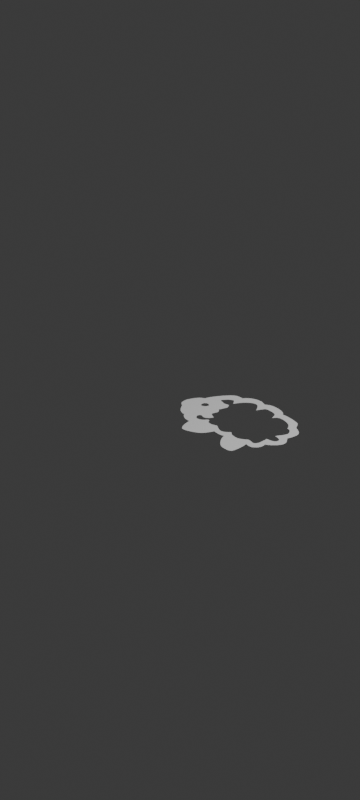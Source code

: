 # Source: blend.blend  (saved by Blender 4.5.87; exported with 4.5.12 LTS)
import bpy
from mathutils import Matrix  # noqa: F401  (used for matrix-valued properties, if any)

bpy.ops.wm.read_factory_settings(use_empty=True)
scene = bpy.context.scene
scene.name = 'Scene'

# ---- collections
col_x = bpy.data.collections.new('渲染'); scene.collection.children.link(col_x)
col_x_1 = bpy.data.collections.new('环境'); scene.collection.children.link(col_x_1)
col_x_2 = bpy.data.collections.new('创建_带修改器'); scene.collection.children.link(col_x_2)
col_x_3 = bpy.data.collections.new('创建_应用修改器'); scene.collection.children.link(col_x_3)
col_x_3.hide_render = True
col_x_4 = bpy.data.collections.new('在渲染中隐藏'); scene.collection.children.link(col_x_4)
col_x_4.hide_render = True
col_x_5 = bpy.data.collections.new('临时'); col_x_4.children.link(col_x_5)
col_x_5.hide_render = True
col_x_6 = bpy.data.collections.new('隐藏'); col_x_4.children.link(col_x_6)
col_x_6.hide_render = True
col_x_7 = bpy.data.collections.new('删除'); col_x_4.children.link(col_x_7)
col_x_7.hide_render = True
col_x_8 = bpy.data.collections.new('过期'); col_x_4.children.link(col_x_8)
col_x_8.hide_render = True

# ---- world
world_world = bpy.data.worlds.new('World'); scene.world = world_world
world_world.use_nodes = True; world_world.node_tree.nodes.clear()
_N = world_world.node_tree.nodes; _L = world_world.node_tree.links
n0 = _N.new('ShaderNodeOutputWorld'); n0.name = 'World Output'; n0.location = (300, 300)
n1 = _N.new('ShaderNodeBackground'); n1.name = 'Background'; n1.location = (10, 300)
n1.inputs[0].default_value = (0.05088, 0.05088, 0.05088, 1.0)
_L.new(n1.outputs[0], n0.inputs[0])
n0.is_active_output = True
world_world.color = (0.05088, 0.05088, 0.05088)
world_world.use_sun_shadow = False
world_world.sun_shadow_jitter_overblur = 0.0

# ---- cameras
cam_camera = bpy.data.cameras.new('Camera')
cam_camera.clip_end = 100.0
cam_camera.ortho_scale = 7.314

# ---- lights
light_light = bpy.data.lights.new('Light', 'POINT')
light_light.transmission_factor = 0.0
light_light.use_soft_falloff = False
light_light.energy = 1000.0
light_light.shadow_soft_size = 0.1
light_light.shadow_maximum_resolution = 0.006
light_light.use_absolute_resolution = True

# ---- meshes
me_plane = bpy.data.meshes.new('Plane')
me_plane.from_pydata([(-0.6353, 0.01452, 0.0), (-0.6241, 0.04845, 0.0), (-0.6145, 0.07073, 0.0), (-0.6013, 0.09655, 0.0), (-0.5907, 0.1148, 0.0), (-0.579, 0.131, 0.0), (-0.5613, 0.1452, 0.0), (-0.5423, 0.1549, 0.0), (-0.5315, 0.1612, 0.0), (-0.5281, 0.1681, 0.0), (-0.528, 0.1738, 0.0), (-0.5277, 0.1771, 0.0), (-0.5273, 0.1818, 0.0), (-0.5257, 0.1878, 0.0), (-0.5133, 0.2188, 0.0), (-0.4948, 0.2565, 0.0), (-0.4712, 0.2978, 0.0), (-0.3892, 0.4077, 0.0), (-0.3683, 0.4231, 0.0), (-0.3447, 0.4353, 0.0), (-0.3123, 0.4371, 0.0), (-0.27, 0.4343, 0.0), (-0.2567, 0.4588, 0.0), (-0.2385, 0.4748, 0.0), (-0.2115, 0.496, 0.0), (-0.1809, 0.5098, 0.0), (-0.1525, 0.5179, 0.0), (-0.1233, 0.5208, 0.0), (-0.09048, 0.5215, 0.0), (-0.06496, 0.5135, 0.0), (-0.04163, 0.5025, 0.0), (-0.02267, 0.4945, 0.0), (-0.0008917, 0.5102, 0.0), (0.02443, 0.5224, 0.0), (0.04722, 0.5284, 0.0), (0.08925, 0.5295, 0.0), (0.1237, 0.5264, 0.0), (0.1525, 0.5214, 0.0), (0.1834, 0.5112, 0.0), (0.2098, 0.5001, 0.0), (0.2285, 0.4859, 0.0), (0.2467, 0.4631, 0.0), (0.271, 0.4641, 0.0), (0.3014, 0.4646, 0.0), (0.3364, 0.4606, 0.0), (0.3799, 0.4545, 0.0), (0.422, 0.4439, 0.0), (0.4503, 0.4358, 0.0), (0.4665, 0.4282, 0.0), (0.4792, 0.4145, 0.0), (0.4918, 0.3988, 0.0), (0.5064, 0.3718, 0.0), (0.5203, 0.3478, 0.0), (0.5451, 0.3361, 0.0), (0.5677, 0.3222, 0.0), (0.5954, 0.3011, 0.0), (0.611, 0.2806, 0.0), (0.6191, 0.2631, 0.0), (0.6228, 0.2467, 0.0), (0.6224, 0.2245, 0.0), (0.6195, 0.1997, 0.0), (0.6136, 0.1662, 0.0), (0.6056, 0.1392, 0.0), (0.6021, 0.1308, 0.0), (0.619, 0.1086, 0.0), (0.632, 0.08962, 0.0), (0.6457, 0.06852, 0.0), (0.651, 0.05129, 0.0), (0.6531, 0.03441, 0.0), (0.6524, 0.02034, 0.0), (0.6482, 0.004515, 0.0), (0.6397, -0.01307, 0.0), (0.6214, -0.04191, 0.0), (0.5887, -0.07672, 0.0), (0.5606, -0.09852, 0.0), (0.537, -0.1112, 0.0), (0.5433, -0.123, 0.0), (0.5458, -0.138, 0.0), (0.5456, -0.1484, 0.0), (0.5433, -0.1649, 0.0), (0.5387, -0.1832, 0.0), (0.5313, -0.1985, 0.0), (0.5193, -0.2119, 0.0), (0.5039, -0.2262, 0.0), (0.4908, -0.2355, 0.0), (0.4729, -0.2386, 0.0), (0.4532, -0.2392, 0.0), (0.4334, -0.2363, 0.0), (0.4125, -0.2292, 0.0), (0.4172, -0.2473, 0.0), (0.4212, -0.2705, 0.0), (0.4231, -0.2937, 0.0), (0.4237, -0.3239, 0.0), (0.4233, -0.3548, 0.0), (0.4212, -0.3782, 0.0), (0.4167, -0.403, 0.0), (0.4123, -0.4191, 0.0), (0.398, -0.4295, 0.0), (0.3785, -0.4368, 0.0), (0.3532, -0.438, 0.0), (0.3367, -0.4376, 0.0), (0.3194, -0.4368, 0.0), (0.2981, -0.433, 0.0), (0.2819, -0.4271, 0.0), (0.2671, -0.4183, 0.0), (0.2526, -0.4072, 0.0), (0.2413, -0.3972, 0.0), (0.2295, -0.3845, 0.0), (0.1828, -0.323, 0.0), (0.2186, -0.3724, 0.0), (0.1614, -0.2726, 0.0), (0.2059, -0.3578, 0.0), (0.194, -0.3411, 0.0), (0.1735, -0.3025, 0.0), (0.1673, -0.2884, 0.0), (0.1591, -0.2658, 0.0), (0.1446, -0.2704, 0.0), (0.1266, -0.2756, 0.0), (0.105, -0.2765, 0.0), (0.08015, -0.2754, 0.0), (0.06225, -0.2739, 0.0), (0.04564, -0.2711, 0.0), (0.03057, -0.2676, 0.0), (0.02585, -0.2839, 0.0), (0.01973, -0.2988, 0.0), (0.01149, -0.3161, 0.0), (0.001962, -0.3337, 0.0), (-0.009272, -0.3537, 0.0), (-0.0227, -0.3718, 0.0), (-0.03687, -0.3869, 0.0), (-0.05494, -0.4006, 0.0), (-0.07683, -0.4134, 0.0), (-0.09927, -0.4242, 0.0), (-0.122, -0.4335, 0.0), (-0.1481, -0.4433, 0.0), (-0.1798, -0.4526, 0.0), (-0.1951, -0.453, 0.0), (-0.2103, -0.452, 0.0), (-0.2183, -0.4508, 0.0), (-0.2268, -0.4433, 0.0), (-0.2341, -0.4348, 0.0), (-0.2427, -0.4243, 0.0), (-0.2506, -0.4136, 0.0), (-0.2589, -0.3958, 0.0), (-0.2646, -0.3807, 0.0), (-0.2694, -0.3636, 0.0), (-0.2731, -0.3476, 0.0), (-0.2773, -0.328, 0.0), (-0.2809, -0.3111, 0.0), (-0.2838, -0.2937, 0.0), (-0.3057, -0.294, 0.0), (-0.3257, -0.2925, 0.0), (-0.3478, -0.2883, 0.0), (-0.3653, -0.2803, 0.0), (-0.381, -0.2709, 0.0), (-0.3925, -0.2627, 0.0), (-0.4021, -0.2542, 0.0), (-0.4115, -0.2455, 0.0), (-0.4191, -0.2343, 0.0), (-0.4223, -0.2261, 0.0), (-0.4323, -0.2279, 0.0), (-0.4472, -0.2279, 0.0), (-0.4645, -0.2227, 0.0), (-0.4762, -0.2171, 0.0), (-0.4901, -0.2097, 0.0), (-0.5023, -0.2024, 0.0), (-0.515, -0.191, 0.0), (-0.5243, -0.1822, 0.0), (-0.5346, -0.1702, 0.0), (-0.5467, -0.1548, 0.0), (-0.5523, -0.1481, 0.0), (-0.5584, -0.1395, 0.0), (-0.5639, -0.131, 0.0), (-0.5684, -0.1229, 0.0), (-0.571, -0.1191, 0.0), (-0.5749, -0.1129, 0.0), (-0.581, -0.1095, 0.0), (-0.5893, -0.1047, 0.0), (-0.6034, -0.09564, 0.0), (-0.6207, -0.07835, 0.0), (-0.63, -0.06018, 0.0), (-0.6354, -0.04078, 0.0), (-0.637, -0.01578, 0.0), (-0.6365, 0.0006494, 0.0), (-0.4571, 0.3205, 0.0), (-0.4444, 0.3408, 0.0), (-0.43, 0.3604, 0.0), (-0.4103, 0.3853, 0.0), (-0.2374, 0.1911, 0.0), (-0.2414, 0.1998, 0.0), (-0.2451, 0.2061, 0.0), (-0.2493, 0.2147, 0.0), (-0.2546, 0.2223, 0.0), (-0.2625, 0.2258, 0.0), (-0.2729, 0.2283, 0.0), (-0.3055, 0.2212, 0.0), (-0.3243, 0.2197, 0.0), (-0.3455, 0.231, 0.0), (-0.368, 0.2341, 0.0), (-0.3899, 0.246, 0.0), (-0.3895, 0.2543, 0.0), (-0.3819, 0.2666, 0.0), (-0.3729, 0.2789, 0.0), (-0.3628, 0.2932, 0.0), (-0.352, 0.3068, 0.0), (-0.3051, 0.3351, 0.0), (-0.2965, 0.3349, 0.0), (-0.2845, 0.3251, 0.0), (-0.2623, 0.2955, 0.0), (-0.2524, 0.282, 0.0), (-0.2456, 0.2835, 0.0), (-0.2264, 0.3281, 0.0), (-0.2032, 0.3642, 0.0), (-0.1774, 0.3941, 0.0), (-0.1538, 0.4136, 0.0), (-0.1301, 0.4279, 0.0), (-0.1031, 0.4378, 0.0), (-0.07989, 0.4376, 0.0), (-0.05723, 0.4269, 0.0), (-0.02889, 0.3934, 0.0), (0.006686, 0.3385, 0.0), (0.02459, 0.3865, 0.0), (0.04868, 0.4251, 0.0), (0.0718, 0.4329, 0.0), (0.08918, 0.4325, 0.0), (0.1144, 0.4305, 0.0), (0.1411, 0.4281, 0.0), (0.1668, 0.4203, 0.0), (0.185, 0.4111, 0.0), (0.1995, 0.3948, 0.0), (0.2222, 0.3322, 0.0), (0.2482, 0.3704, 0.0), (0.2785, 0.3847, 0.0), (0.3153, 0.3848, 0.0), (0.3518, 0.3761, 0.0), (0.388, 0.3645, 0.0), (0.4108, 0.3532, 0.0), (0.4259, 0.343, 0.0), (0.4374, 0.3307, 0.0), (0.4486, 0.3181, 0.0), (0.4601, 0.2994, 0.0), (0.4704, 0.2771, 0.0), (0.4918, 0.2754, 0.0), (0.5086, 0.2666, 0.0), (0.5212, 0.2521, 0.0), (0.5349, 0.2332, 0.0), (0.543, 0.217, 0.0), (0.5453, 0.2018, 0.0), (0.5429, 0.1854, 0.0), (0.5344, 0.1606, 0.0), (0.5251, 0.1401, 0.0), (0.5043, 0.1075, 0.0), (0.4936, 0.07936, 0.0), (0.5283, 0.07434, 0.0), (0.5567, 0.06489, 0.0), (0.5707, 0.04909, 0.0), (0.574, 0.03322, 0.0), (0.5727, 0.02432, 0.0), (0.5705, 0.01485, 0.0), (0.5662, 0.008895, 0.0), (0.5568, -5.363e-05, 0.0), (0.5306, -0.01228, 0.0), (0.4765, -0.0177, 0.0), (0.4776, -0.04257, 0.0), (0.478, -0.09154, 0.0), (0.4781, -0.1136, 0.0), (0.4768, -0.1219, 0.0), (0.4746, -0.1304, 0.0), (0.4707, -0.1406, 0.0), (0.466, -0.1502, 0.0), (0.4606, -0.1567, 0.0), (0.4532, -0.1627, 0.0), (0.4427, -0.1678, 0.0), (0.4323, -0.1661, 0.0), (0.4194, -0.1628, 0.0), (0.4071, -0.1592, 0.0), (0.3951, -0.1552, 0.0), (0.3651, -0.153, 0.0), (0.3565, -0.1627, 0.0), (0.348, -0.1695, 0.0), (0.3377, -0.1767, 0.0), (0.3288, -0.1828, 0.0), (0.3196, -0.1878, 0.0), (0.3125, -0.1913, 0.0), (0.3033, -0.1967, 0.0), (0.2955, -0.2, 0.0), (0.288, -0.2034, 0.0), (0.2807, -0.2056, 0.0), (0.2736, -0.2061, 0.0), (0.2662, -0.206, 0.0), (0.2605, -0.2057, 0.0), (0.2534, -0.2056, 0.0), (0.2448, -0.205, 0.0), (0.2342, -0.2038, 0.0), (0.223, -0.2019, 0.0), (0.2138, -0.2001, 0.0), (0.2083, -0.1988, 0.0), (0.1864, -0.1885, 0.0), (0.1804, -0.184, 0.0), (0.2006, -0.1962, 0.0), (0.17, -0.1752, 0.0), (0.1653, -0.169, 0.0), (0.1933, -0.1926, 0.0), (0.1743, -0.1798, 0.0), (0.1618, -0.1666, 0.0), (0.1547, -0.168, 0.0), (0.1481, -0.1696, 0.0), (0.1326, -0.1853, 0.0), (0.1155, -0.199, 0.0), (0.09141, -0.2121, 0.0), (0.06993, -0.2165, 0.0), (0.04291, -0.2094, 0.0), (0.01673, -0.1975, 0.0), (0.001896, -0.1883, 0.0), (-0.007872, -0.18, 0.0), (-0.0159, -0.1767, 0.0), (-0.02905, -0.1686, 0.0), (-0.04009, -0.1707, 0.0), (-0.04886, -0.1744, 0.0), (-0.06506, -0.1776, 0.0), (-0.08302, -0.1856, 0.0), (-0.104, -0.1861, 0.0), (-0.1311, -0.1811, 0.0), (-0.1457, -0.169, 0.0), (-0.1539, -0.156, 0.0), (-0.1597, -0.1442, 0.0), (-0.1658, -0.1398, 0.0), (-0.176, -0.141, 0.0), (-0.1886, -0.1515, 0.0), (-0.1985, -0.1649, 0.0), (-0.2062, -0.1743, 0.0), (-0.2168, -0.1835, 0.0), (-0.2253, -0.1899, 0.0), (-0.2333, -0.1939, 0.0), (-0.2417, -0.1965, 0.0), (-0.2533, -0.1987, 0.0), (-0.2631, -0.2004, 0.0), (-0.2718, -0.2008, 0.0), (-0.2786, -0.1978, 0.0), (-0.2859, -0.1945, 0.0), (-0.2936, -0.1889, 0.0), (-0.2988, -0.1821, 0.0), (-0.304, -0.1755, 0.0), (-0.3089, -0.1683, 0.0), (-0.3105, -0.1642, 0.0), (-0.3117, -0.1552, 0.0), (-0.3097, -0.146, 0.0), (-0.305, -0.1333, 0.0), (-0.2975, -0.1094, 0.0), (-0.2878, -0.08778, 0.0), (-0.2761, -0.06627, 0.0), (-0.2559, -0.04052, 0.0), (-0.2441, -0.02247, 0.0), (-0.2415, -0.01578, 0.0), (-0.2377, -0.0005015, 0.0), (-0.2357, 0.009333, 0.0), (-0.2321, 0.01972, 0.0), (-0.2292, 0.03217, 0.0), (-0.2299, 0.04357, 0.0), (-0.2307, 0.05281, 0.0), (-0.2349, 0.05956, 0.0), (-0.2398, 0.06814, 0.0), (-0.2454, 0.07578, 0.0), (-0.2549, 0.08227, 0.0), (-0.2616, 0.08785, 0.0), (-0.2589, 0.0957, 0.0), (-0.2514, 0.1077, 0.0), (-0.2469, 0.1195, 0.0), (-0.2464, 0.1321, 0.0), (-0.2404, 0.1477, 0.0), (-0.2363, 0.1603, 0.0), (-0.2339, 0.1748, 0.0), (-0.2337, 0.1832, 0.0), (-0.3447, 0.3125, 0.0), (-0.3297, 0.3245, 0.0), (-0.3172, 0.3318, 0.0), (-0.2825, -0.1244, 0.0), (-0.1948, -0.1098, 0.0), (-0.1821, -0.08899, 0.0), (-0.1892, -0.06143, 0.0), (-0.2188, -0.0476, 0.0), (-0.2366, -0.03539, 0.0), (-0.1726, -0.0687, 0.0), (-0.2322, -0.1367, 0.0), (-0.2203, -0.1316, 0.0), (-0.2082, -0.1224, 0.0), (-0.2565, -0.1358, 0.0), (-0.2958, -0.1264, 0.0), (-0.2709, -0.1296, 0.0), (-0.4409, 0.09497, 0.0), (-0.4265, 0.0997, 0.0), (-0.399, 0.04323, 0.0), (-0.4285, 0.02339, 0.0), (-0.3924, 0.05857, 0.0), (-0.4494, 0.02512, 0.0), (-0.3881, 0.07463, 0.0), (-0.4566, 0.03523, 0.0), (-0.395, 0.08381, 0.0), (-0.4626, 0.04631, 0.0), (-0.4031, 0.09085, 0.0), (-0.4625, 0.06555, 0.0), (-0.4122, 0.09587, 0.0), (-0.4576, 0.08119, 0.0)], [], [(188, 189, 1, 0, 389, 390), (189, 190, 2, 1), (190, 191, 3, 2), (191, 192, 4, 3), (192, 193, 5, 4), (193, 194, 6, 5), (194, 195, 7, 6), (195, 196, 8, 7), (196, 197, 9, 8), (197, 198, 10, 9), (198, 199, 11, 10), (199, 200, 12, 11), (200, 201, 13, 12), (201, 202, 14, 13), (202, 203, 15, 14), (203, 204, 16, 15), (205, 206, 17, 187), (206, 207, 18, 17), (207, 208, 19, 18), (208, 209, 20, 19), (209, 210, 21, 20), (210, 211, 22, 21), (211, 212, 23, 22), (212, 213, 24, 23), (213, 214, 25, 24), (214, 215, 26, 25), (215, 216, 27, 26), (216, 217, 28, 27), (217, 218, 29, 28), (218, 219, 30, 29), (219, 220, 31, 30), (220, 221, 32, 31), (221, 222, 33, 32), (222, 223, 34, 33), (223, 224, 35, 34), (224, 225, 36, 35), (225, 226, 37, 36), (226, 227, 38, 37), (227, 228, 39, 38), (228, 229, 40, 39), (229, 230, 41, 40), (230, 231, 42, 41), (231, 232, 43, 42), (232, 233, 44, 43), (233, 234, 45, 44), (234, 235, 46, 45), (235, 236, 47, 46), (236, 237, 48, 47), (237, 238, 49, 48), (238, 239, 50, 49), (239, 240, 51, 50), (240, 241, 52, 51), (241, 242, 53, 52), (242, 243, 54, 53), (243, 244, 55, 54), (244, 245, 56, 55), (245, 246, 57, 56), (246, 247, 58, 57), (247, 248, 59, 58), (248, 249, 60, 59), (249, 250, 61, 60), (250, 251, 62, 61), (251, 252, 63, 62), (252, 253, 64, 63), (253, 254, 65, 64), (254, 255, 66, 65), (255, 256, 67, 66), (256, 257, 68, 67), (257, 258, 69, 68), (258, 259, 70, 69), (259, 260, 71, 70), (260, 261, 72, 71), (261, 262, 73, 72), (262, 263, 74, 73), (263, 264, 75, 74), (264, 265, 76, 75), (265, 266, 77, 76), (266, 267, 78, 77), (267, 268, 79, 78), (268, 269, 80, 79), (269, 270, 81, 80), (270, 271, 82, 81), (271, 272, 83, 82), (272, 273, 84, 83), (273, 274, 85, 84), (274, 275, 86, 85), (275, 276, 87, 86), (276, 277, 88, 87), (277, 278, 89, 88), (278, 279, 90, 89), (279, 280, 91, 90), (280, 281, 92, 91), (281, 282, 93, 92), (282, 283, 94, 93), (283, 284, 95, 94), (284, 285, 96, 95), (285, 286, 97, 96), (286, 287, 98, 97), (287, 288, 99, 98), (288, 289, 100, 99), (289, 290, 101, 100), (290, 291, 102, 101), (291, 292, 103, 102), (292, 293, 104, 103), (293, 294, 105, 104), (294, 295, 106, 105), (295, 296, 107, 106), (297, 298, 108, 112), (296, 299, 109, 107), (300, 301, 110, 114), (299, 302, 111, 109), (302, 297, 112, 111), (298, 303, 113, 108), (303, 300, 114, 113), (301, 304, 115, 110), (304, 305, 116, 115), (305, 306, 117, 116), (306, 307, 118, 117), (307, 308, 119, 118), (308, 309, 120, 119), (309, 310, 121, 120), (310, 311, 122, 121), (311, 312, 123, 122), (312, 313, 124, 123), (313, 314, 125, 124), (314, 315, 126, 125), (315, 316, 127, 126), (316, 317, 128, 127), (317, 318, 129, 128), (318, 319, 130, 129), (319, 320, 131, 130), (320, 321, 132, 131), (321, 322, 133, 132), (322, 323, 134, 133), (323, 324, 135, 134), (324, 325, 136, 135), (325, 326, 137, 136), (326, 327, 138, 137), (327, 328, 139, 138), (328, 329, 140, 139), (329, 330, 141, 140), (330, 331, 142, 141), (331, 332, 143, 142), (332, 333, 144, 143), (333, 334, 145, 144), (334, 335, 146, 145), (335, 336, 147, 146), (336, 337, 148, 147), (337, 338, 149, 148), (338, 339, 150, 149), (339, 340, 151, 150), (340, 341, 152, 151), (341, 342, 153, 152), (342, 343, 154, 153), (343, 344, 155, 154), (344, 345, 156, 155), (345, 346, 157, 156), (346, 347, 158, 157), (347, 348, 159, 158), (348, 349, 160, 159), (349, 350, 161, 160), (350, 351, 162, 161), (351, 352, 163, 162), (352, 353, 164, 163), (353, 354, 165, 164), (354, 355, 166, 165), (355, 356, 167, 166), (356, 357, 168, 167), (357, 358, 169, 168), (358, 359, 170, 169), (359, 360, 171, 170), (360, 361, 172, 171), (361, 362, 173, 172), (362, 363, 174, 173), (363, 364, 175, 174), (364, 365, 176, 175), (365, 366, 177, 176), (366, 367, 391, 392, 178, 177), (392, 394, 179, 178), (394, 396, 180, 179), (396, 398, 181, 180), (398, 400, 182, 181), (400, 402, 183, 182), (402, 389, 0, 183), (204, 373, 184, 16), (373, 374, 185, 184), (374, 375, 186, 185), (375, 205, 187, 186), (351, 350, 379, 380), (349, 348, 377, 378), (352, 351, 380, 381), (350, 349, 378, 382, 379), (348, 347, 387, 376, 388, 386, 383, 384, 385, 377), (372, 188, 390, 401), (371, 372, 401, 399), (370, 371, 399, 397), (369, 370, 397, 395), (368, 369, 395, 393), (367, 368, 393, 391)])
_uv = me_plane.uv_layers.new(name='UVMap')
_uv.uv.foreach_set('vector', [0.0, 0.0, 0.0, 0.0, 0.0, 0.0, 0.0, 0.0, 0.0, 0.0, 0.0, 0.0, 0.0, 0.0, 0.0, 0.0, 0.0, 0.0, 0.0, 0.0, 0.0, 0.0, 0.0, 0.0, 0.0, 0.0, 0.0, 0.0, 0.0, 0.0, 0.0, 0.0, 0.0, 0.0, 0.0, 0.0, 0.0, 0.0, 0.0, 0.0, 0.0, 0.0, 0.0, 0.0, 0.0, 0.0, 0.0, 0.0, 0.0, 0.0, 0.0, 0.0, 0.0, 0.0, 0.0, 0.0, 0.0, 0.0, 0.0, 0.0, 0.0, 0.0, 0.0, 0.0, 0.0, 0.0, 0.0, 0.0, 0.0, 0.0, 0.0, 0.0, 0.0, 0.0, 0.0, 0.0, 0.0, 0.0, 0.0, 0.0, 0.0, 0.0, 0.0, 0.0, 0.0, 0.0, 0.0, 0.0, 0.0, 0.0, 0.0, 0.0, 0.0, 0.0, 0.0, 0.0, 0.0, 0.0, 0.0, 0.0, 0.0, 0.0, 0.0, 0.0, 0.0, 0.0, 0.0, 0.0, 0.0, 0.0, 0.0, 0.0, 0.0, 0.0, 0.0, 0.0, 0.0, 0.0, 0.0, 0.0, 0.0, 0.0, 0.0, 0.0, 0.0, 0.0, 0.0, 0.0, 0.0, 0.0, 0.0, 0.0, 0.0, 0.0, 0.0, 0.0, 0.0, 0.0, 0.0, 0.0, 0.0, 0.0, 0.0, 0.0, 0.0, 0.0, 0.0, 0.0, 0.0, 0.0, 0.0, 0.0, 0.0, 0.0, 0.0, 0.0, 0.0, 0.0, 0.0, 0.0, 0.0, 0.0, 0.0, 0.0, 0.0, 0.0, 0.0, 0.0, 0.0, 0.0, 0.0, 0.0, 0.0, 0.0, 0.0, 0.0, 0.0, 0.0, 0.0, 0.0, 0.0, 0.0, 0.0, 0.0, 0.0, 0.0, 0.0, 0.0, 0.0, 0.0, 0.0, 0.0, 0.0, 0.0, 0.0, 0.0, 0.0, 0.0, 0.0, 0.0, 0.0, 0.0, 0.0, 0.0, 0.0, 0.0, 0.0, 0.0, 0.0, 0.0, 0.0, 0.0, 0.0, 0.0, 0.0, 0.0, 0.0, 0.0, 0.0, 0.0, 0.0, 0.0, 0.0, 0.0, 0.0, 0.0, 0.0, 0.0, 0.0, 0.0, 0.0, 0.0, 0.0, 0.0, 0.0, 0.0, 0.0, 0.0, 0.0, 0.0, 0.0, 0.0, 0.0, 0.0, 0.0, 0.0, 0.0, 0.0, 0.0, 0.0, 0.0, 0.0, 0.0, 0.0, 0.0, 0.0, 0.0, 0.0, 0.0, 0.0, 0.0, 0.0, 0.0, 0.0, 0.0, 0.0, 0.0, 0.0, 0.0, 0.0, 0.0, 0.0, 0.0, 0.0, 0.0, 0.0, 0.0, 0.0, 0.0, 0.0, 0.0, 0.0, 0.0, 0.0, 0.0, 0.0, 0.0, 0.0, 0.0, 0.0, 0.0, 0.0, 0.0, 0.0, 0.0, 0.0, 0.0, 0.0, 0.0, 0.0, 0.0, 0.0, 0.0, 0.0, 0.0, 0.0, 0.0, 0.0, 0.0, 0.0, 0.0, 0.0, 0.0, 0.0, 0.0, 0.0, 0.0, 0.0, 0.0, 0.0, 0.0, 0.0, 0.0, 0.0, 0.0, 0.0, 0.0, 0.0, 0.0, 0.0, 0.0, 0.0, 0.0, 0.0, 0.0, 0.0, 0.0, 0.0, 0.0, 0.0, 0.0, 0.0, 0.0, 0.0, 0.0, 0.0, 0.0, 0.0, 0.0, 0.0, 0.0, 0.0, 0.0, 0.0, 0.0, 0.0, 0.0, 0.0, 0.0, 0.0, 0.0, 0.0, 0.0, 0.0, 0.0, 0.0, 0.0, 0.0, 0.0, 0.0, 0.0, 0.0, 0.0, 0.0, 0.0, 0.0, 0.0, 0.0, 0.0, 0.0, 0.0, 0.0, 0.0, 0.0, 0.0, 0.0, 0.0, 0.0, 0.0, 0.0, 0.0, 0.0, 0.0, 0.0, 0.0, 0.0, 0.0, 0.0, 0.0, 0.0, 0.0, 0.0, 0.0, 0.0, 0.0, 0.0, 0.0, 0.0, 0.0, 0.0, 0.0, 0.0, 0.0, 0.0, 0.0, 0.0, 0.0, 0.0, 0.0, 0.0, 0.0, 0.0, 0.0, 0.0, 0.0, 0.0, 0.0, 0.0, 0.0, 0.0, 0.0, 0.0, 0.0, 0.0, 0.0, 0.0, 0.0, 0.0, 0.0, 0.0, 0.0, 0.0, 0.0, 0.0, 0.0, 0.0, 0.0, 0.0, 0.0, 0.0, 0.0, 0.0, 0.0, 0.0, 0.0, 0.0, 0.0, 0.0, 0.0, 0.0, 0.0, 0.0, 0.0, 0.0, 0.0, 0.0, 0.0, 0.0, 0.0, 0.0, 0.0, 0.0, 0.0, 0.0, 0.0, 0.0, 0.0, 0.0, 0.0, 0.0, 0.0, 0.0, 0.0, 0.0, 0.0, 0.0, 0.0, 0.0, 0.0, 0.0, 0.0, 0.0, 0.0, 0.0, 0.0, 0.0, 0.0, 0.0, 0.0, 0.0, 0.0, 0.0, 0.0, 0.0, 0.0, 0.0, 0.0, 0.0, 0.0, 0.0, 0.0, 0.0, 0.0, 0.0, 0.0, 0.0, 0.0, 0.0, 0.0, 0.0, 0.0, 0.0, 0.0, 0.0, 0.0, 0.0, 0.0, 0.0, 0.0, 0.0, 0.0, 0.0, 0.0, 0.0, 0.0, 0.0, 0.0, 0.0, 0.0, 0.0, 0.0, 0.0, 0.0, 0.0, 0.0, 0.0, 0.0, 0.0, 0.0, 0.0, 0.0, 0.0, 0.0, 0.0, 0.0, 0.0, 0.0, 0.0, 0.0, 0.0, 0.0, 0.0, 0.0, 0.0, 0.0, 0.0, 0.0, 0.0, 0.0, 0.0, 0.0, 0.0, 0.0, 0.0, 0.0, 0.0, 0.0, 0.0, 0.0, 0.0, 0.0, 0.0, 0.0, 0.0, 0.0, 0.0, 0.0, 0.0, 0.0, 0.0, 0.0, 0.0, 0.0, 0.0, 0.0, 0.0, 0.0, 0.0, 0.0, 0.0, 0.0, 0.0, 0.0, 0.0, 0.0, 0.0, 0.0, 0.0, 0.0, 0.0, 0.0, 0.0, 0.0, 0.0, 0.0, 0.0, 0.0, 0.0, 0.0, 0.0, 0.0, 0.0, 0.0, 0.0, 0.0, 0.0, 0.0, 0.0, 0.0, 0.0, 0.0, 0.0, 0.0, 0.0, 0.0, 0.0, 0.0, 0.0, 0.0, 0.0, 0.0, 0.0, 0.0, 0.0, 0.0, 0.0, 0.0, 0.0, 0.0, 0.0, 0.0, 0.0, 0.0, 0.0, 0.0, 0.0, 0.0, 0.0, 0.0, 0.0, 0.0, 0.0, 0.0, 0.0, 0.0, 0.0, 0.0, 0.0, 0.0, 0.0, 0.0, 0.0, 0.0, 0.0, 0.0, 0.0, 0.0, 0.0, 0.0, 0.0, 0.0, 0.0, 0.0, 0.0, 0.0, 0.0, 0.0, 0.0, 0.0, 0.0, 0.0, 0.0, 0.0, 0.0, 0.0, 0.0, 0.0, 0.0, 0.0, 0.0, 0.0, 0.0, 0.0, 0.0, 0.0, 0.0, 0.0, 0.0, 0.0, 0.0, 0.0, 0.0, 0.0, 0.0, 0.0, 0.0, 0.0, 0.0, 0.0, 0.0, 0.0, 0.0, 0.0, 0.0, 0.0, 0.0, 0.0, 0.0, 0.0, 0.0, 0.0, 0.0, 0.0, 0.0, 0.0, 0.0, 0.0, 0.0, 0.0, 0.0, 0.0, 0.0, 0.0, 0.0, 0.0, 0.0, 0.0, 0.0, 0.0, 0.0, 0.0, 0.0, 0.0, 0.0, 0.0, 0.0, 0.0, 0.0, 0.0, 0.0, 0.0, 0.0, 0.0, 0.0, 0.0, 0.0, 0.0, 0.0, 0.0, 0.0, 0.0, 0.0, 0.0, 0.0, 0.0, 0.0, 0.0, 0.0, 0.0, 0.0, 0.0, 0.0, 0.0, 0.0, 0.0, 0.0, 0.0, 0.0, 0.0, 0.0, 0.0, 0.0, 0.0, 0.0, 0.0, 0.0, 0.0, 0.0, 0.0, 0.0, 0.0, 0.0, 0.0, 0.0, 0.0, 0.0, 0.0, 0.0, 0.0, 0.0, 0.0, 0.0, 0.0, 0.0, 0.0, 0.0, 0.0, 0.0, 0.0, 0.0, 0.0, 0.0, 0.0, 0.0, 0.0, 0.0, 0.0, 0.0, 0.0, 0.0, 0.0, 0.0, 0.0, 0.0, 0.0, 0.0, 0.0, 0.0, 0.0, 0.0, 0.0, 0.0, 0.0, 0.0, 0.0, 0.0, 0.0, 0.0, 0.0, 0.0, 0.0, 0.0, 0.0, 0.0, 0.0, 0.0, 0.0, 0.0, 0.0, 0.0, 0.0, 0.0, 0.0, 0.0, 0.0, 0.0, 0.0, 0.0, 0.0, 0.0, 0.0, 0.0, 0.0, 0.0, 0.0, 0.0, 0.0, 0.0, 0.0, 0.0, 0.0, 0.0, 0.0, 0.0, 0.0, 0.0, 0.0, 0.0, 0.0, 0.0, 0.0, 0.0, 0.0, 0.0, 0.0, 0.0, 0.0, 0.0, 0.0, 0.0, 0.0, 0.0, 0.0, 0.0, 0.0, 0.0, 0.0, 0.0, 0.0, 0.0, 0.0, 0.0, 0.0, 0.0, 0.0, 0.0, 0.0, 0.0, 0.0, 0.0, 0.0, 0.0, 0.0, 0.0, 0.0, 0.0, 0.0, 0.0, 0.0, 0.0, 0.0, 0.0, 0.0, 0.0, 0.0, 0.0, 0.0, 0.0, 0.0, 0.0, 0.0, 0.0, 0.0, 0.0, 0.0, 0.0, 0.0, 0.0, 0.0, 0.0, 0.0, 0.0, 0.0, 0.0, 0.0, 0.0, 0.0, 0.0, 0.0, 0.0, 0.0, 0.0, 0.0, 0.0, 0.0, 0.0, 0.0, 0.0, 0.0, 0.0, 0.0, 0.0, 0.0, 0.0, 0.0, 0.0, 0.0, 0.0, 0.0, 0.0, 0.0, 0.0, 0.0, 0.0, 0.0, 0.0, 0.0, 0.0, 0.0, 0.0, 0.0, 0.0, 0.0, 0.0, 0.0, 0.0, 0.0, 0.0, 0.0, 0.0, 0.0, 0.0, 0.0, 0.0, 0.0, 0.0, 0.0, 0.0, 0.0, 0.0, 0.0, 0.0, 0.0, 0.0, 0.0, 0.0, 0.0, 0.0, 0.0, 0.0, 0.0, 0.0, 0.0, 0.0, 0.0, 0.0, 0.0, 0.0, 0.0, 0.0, 0.0, 0.0, 0.0, 0.0, 0.0, 0.0, 0.0, 0.0, 0.0, 0.0, 0.0, 0.0, 0.0, 0.0, 0.0, 0.0, 0.0, 0.0, 0.0, 0.0, 0.0, 0.0, 0.0, 0.0, 0.0, 0.0, 0.0, 0.0, 0.0, 0.0, 0.0, 0.0, 0.0, 0.0, 0.0, 0.0, 0.0, 0.0, 0.0, 0.0, 0.0, 0.0, 0.0, 0.0, 0.0, 0.0, 0.0, 0.0, 0.0, 0.0, 0.0, 0.0, 0.0, 0.0, 0.0, 0.0, 0.0, 0.0, 0.0, 0.0, 0.0, 0.0, 0.0, 0.0, 0.0, 0.0, 0.0, 0.0, 0.0, 0.0, 0.0, 0.0, 0.0, 0.0, 0.0, 0.0, 0.0, 0.0, 0.0, 0.0, 0.0, 0.0, 0.0, 0.0, 0.0, 0.0, 0.0, 0.0, 0.0, 0.0, 0.0, 0.0, 0.0, 0.0, 0.0, 0.0, 0.0, 0.0, 0.0, 0.0, 0.0, 0.0, 0.0, 0.0, 0.0, 0.0, 0.0, 0.0, 0.0, 0.0, 0.0, 0.0, 0.0, 0.0, 0.0, 0.0, 0.0, 0.0, 0.0, 0.0, 0.0, 0.0, 0.0, 0.0, 0.0, 0.0, 0.0, 0.0, 0.0, 0.0, 0.0, 0.0, 0.0, 0.0, 0.0, 0.0, 0.0, 0.0, 0.0, 0.0, 0.0, 0.0, 0.0, 0.0, 0.0, 0.0, 0.0, 0.0, 0.0, 0.0, 0.0, 0.0, 0.0, 0.0, 0.0, 0.0, 0.0, 0.0, 0.0, 0.0, 0.0, 0.0, 0.0, 0.0, 0.0, 0.0, 0.0, 0.0, 0.0, 0.0, 0.0, 0.0, 0.0, 0.0, 0.0, 0.0, 0.0, 0.0, 0.0, 0.0, 0.0, 0.0, 0.0, 0.0, 0.0, 0.0, 0.0, 0.0, 0.0, 0.0, 0.0, 0.0, 0.0, 0.0, 0.0, 0.0, 0.0, 0.0, 0.0, 0.0, 0.0, 0.0, 0.0, 0.0, 0.0, 0.0, 0.0, 0.0, 0.0, 0.0, 0.0, 0.0, 0.0, 0.0, 0.0, 0.0, 0.0, 0.0, 0.0, 0.0, 0.0, 0.0, 0.0, 0.0, 0.0, 0.0, 0.0, 0.0, 0.0, 0.0, 0.0, 0.0, 0.0, 0.0, 0.0, 0.0, 0.0, 0.0, 0.0, 0.0, 0.0, 0.0, 0.0, 0.0, 0.0, 0.0, 0.0, 0.0, 0.0, 0.0, 0.0, 0.0, 0.0, 0.0, 0.0, 0.0, 0.0, 0.0, 0.0, 0.0, 0.0, 0.0, 0.0, 0.0, 0.0, 0.0, 0.0, 0.0, 0.0, 0.0, 0.0, 0.0, 0.0, 0.0, 0.0, 0.0, 0.0, 0.0, 0.0, 0.0, 0.0, 0.0, 0.0, 0.0, 0.0, 0.0, 0.0, 0.0, 0.0, 0.0, 0.0, 0.0, 0.0, 0.0, 0.0, 0.0, 0.0, 0.0, 0.0, 0.0, 0.0, 0.0, 0.0, 0.0, 0.0, 0.0, 0.0, 0.0, 0.0, 0.0, 0.0, 0.0, 0.0, 0.0, 0.0, 0.0, 0.0, 0.0, 0.0, 0.0, 0.0, 0.0, 0.0, 0.0, 0.0, 0.0, 0.0, 0.0, 0.0, 0.0, 0.0, 0.0, 0.0, 0.0, 0.0, 0.0, 0.0, 0.0, 0.0, 0.0, 0.0, 0.0, 0.0, 0.0, 0.0, 0.0, 0.0, 0.0, 0.0, 0.0, 0.0, 0.0, 0.0, 0.0, 0.0, 0.0, 0.0, 0.0, 0.0, 0.0, 0.0, 0.0, 0.0, 0.0, 0.0, 0.0, 0.0, 0.0, 0.0, 0.0, 0.0, 0.0, 0.0, 0.0, 0.0, 0.0, 0.0, 0.0, 0.0, 0.0, 0.0, 0.0, 0.0, 0.0, 0.0, 0.0, 0.0, 0.0, 0.0, 0.0, 0.0, 0.0, 0.0, 0.0, 0.0, 0.0, 0.0, 0.0, 0.0, 0.0, 0.0, 0.0, 0.0, 0.0, 0.0, 0.0, 0.0, 0.0, 0.0, 0.0, 0.0, 0.0, 0.0, 0.0, 0.0, 0.0, 0.0, 0.0, 0.0, 0.0, 0.0, 0.0, 0.0, 0.0, 0.0, 0.0, 0.0, 0.0, 0.0, 0.0, 0.0, 0.0, 0.0, 0.0, 0.0, 0.0, 0.0, 0.0, 0.0, 0.0, 0.0, 0.0, 0.0, 0.0, 0.0, 0.0, 0.0, 0.0, 0.0, 0.0, 0.0, 0.0, 0.0, 0.0, 0.0, 0.0, 0.0, 0.0, 0.0, 0.0, 0.0, 0.0, 0.0, 0.0, 0.0, 0.0, 0.0, 0.0, 0.0, 0.0, 0.0, 0.0, 0.0, 0.0, 0.0, 0.0, 0.0, 0.0, 0.0, 0.0, 0.0, 0.0, 0.0, 0.0, 0.0, 0.0, 0.0, 0.0, 0.0, 0.0, 0.0, 0.0, 0.0, 0.0, 0.0, 0.0, 0.0, 0.0, 0.0, 0.0, 0.0, 0.0, 0.0, 0.0, 0.0, 0.0, 0.0, 0.0, 0.0, 0.0, 0.0, 0.0, 0.0, 0.0, 0.0, 0.0, 0.0, 0.0, 0.0, 0.0, 0.0, 0.0, 0.0, 0.0, 0.0, 0.0, 0.0, 0.0, 0.0, 0.0, 0.0, 0.0, 0.0, 0.0, 0.0, 0.0, 0.0, 0.0, 0.0, 0.0, 0.0, 0.0, 0.0, 0.0, 0.0, 0.0, 0.0, 0.0, 0.0, 0.0, 0.0, 0.0, 0.0, 0.0, 0.0, 0.0, 0.0, 0.0, 0.0, 0.0, 0.0, 0.0, 0.0, 0.0, 0.0, 0.0, 0.0, 0.0, 0.0, 0.0, 0.0, 0.0, 0.0, 0.0, 0.0, 0.0, 0.0, 0.0, 0.0, 0.0, 0.0, 0.0, 0.0, 0.0])
me_plane.update()
me_plane_001 = bpy.data.meshes.new('Plane.001')
me_plane_001.from_pydata([(-71.05, -2.79, 8.85), (-69.94, 0.6031, 8.85), (-68.98, 2.831, 8.85), (-67.66, 5.414, 8.85), (-66.6, 7.237, 8.85), (-65.43, 8.857, 8.85), (-63.66, 10.28, 8.85), (-61.76, 11.25, 8.85), (-60.68, 11.88, 8.85), (-60.34, 12.57, 8.85), (-60.33, 13.14, 8.85), (-60.3, 13.47, 8.85), (-60.26, 13.94, 8.85), (-60.09, 14.54, 8.85), (-58.86, 17.64, 8.85), (-57.01, 21.41, 8.85), (-54.65, 25.53, 8.85), (-48.56, 34.29, 8.85), (-46.45, 36.53, 8.85), (-44.36, 38.06, 8.85), (-42.0, 39.29, 8.85), (-38.76, 39.46, 8.85), (-34.53, 39.19, 8.85), (-33.2, 41.64, 8.85), (-31.38, 43.24, 8.85), (-28.68, 45.36, 8.85), (-25.62, 46.74, 8.85), (-22.77, 47.54, 8.85), (-19.86, 47.84, 8.85), (-16.58, 47.91, 8.85), (-14.02, 47.11, 8.85), (-11.69, 46.01, 8.85), (-9.794, 45.21, 8.85), (-7.617, 46.78, 8.85), (-5.085, 48.0, 8.85), (-2.806, 48.6, 8.85), (1.397, 48.7, 8.85), (4.841, 48.4, 8.85), (7.727, 47.89, 8.85), (10.82, 46.88, 8.85), (13.45, 45.77, 8.85), (15.32, 44.35, 8.85), (17.15, 42.07, 8.85), (19.58, 42.17, 8.85), (22.62, 42.22, 8.85), (26.11, 41.82, 8.85), (30.46, 41.21, 8.85), (34.67, 40.15, 8.85), (37.5, 39.34, 8.85), (39.12, 38.58, 8.85), (40.39, 37.21, 8.85), (41.66, 35.64, 8.85), (43.11, 32.94, 8.85), (44.5, 30.53, 8.85), (46.98, 29.37, 8.85), (49.24, 27.98, 8.85), (52.01, 25.87, 8.85), (53.57, 23.82, 8.85), (54.38, 22.07, 8.85), (54.75, 20.43, 8.85), (54.71, 18.21, 8.85), (54.42, 15.73, 8.85), (53.83, 12.38, 8.85), (53.03, 9.679, 8.85), (52.68, 8.835, 8.85), (54.37, 6.62, 8.85), (55.67, 4.72, 8.85), (57.04, 2.61, 8.85), (57.57, 0.8873, 8.85), (57.78, -0.8007, 8.85), (57.71, -2.207, 8.85), (57.29, -3.79, 8.85), (56.44, -5.548, 8.85), (54.61, -8.432, 8.85), (51.34, -11.91, 8.85), (48.53, -14.09, 8.85), (46.17, -15.36, 8.85), (46.81, -16.54, 8.85), (47.05, -18.05, 8.85), (47.03, -19.08, 8.85), (46.81, -20.73, 8.85), (46.34, -22.56, 8.85), (45.6, -24.09, 8.85), (44.4, -25.43, 8.85), (42.86, -26.86, 8.85), (41.56, -27.79, 8.85), (39.76, -28.1, 8.85), (37.79, -28.16, 8.85), (35.82, -27.88, 8.85), (33.72, -27.16, 8.85), (34.19, -28.97, 8.85), (34.59, -31.29, 8.85), (34.78, -33.61, 8.85), (34.84, -36.63, 8.85), (34.8, -39.72, 8.85), (34.59, -42.06, 8.85), (34.15, -44.54, 8.85), (33.7, -46.15, 8.85), (32.27, -47.19, 8.85), (30.32, -47.92, 8.85), (27.8, -48.04, 8.85), (26.15, -48.01, 8.85), (24.41, -47.92, 8.85), (22.28, -47.54, 8.85), (20.66, -46.95, 8.85), (19.19, -46.07, 8.85), (17.73, -44.97, 8.85), (16.6, -43.96, 8.85), (15.43, -42.69, 8.85), (11.87, -38.35, 8.85), (10.75, -36.54, 8.85), (14.33, -41.48, 8.85), (9.199, -33.08, 8.85), (8.614, -31.5, 8.85), (13.07, -40.02, 8.85), (9.818, -34.49, 8.85), (8.378, -30.82, 8.85), (6.929, -31.28, 8.85), (5.127, -31.8, 8.85), (2.972, -31.89, 8.85), (0.4872, -31.79, 8.85), (-1.303, -31.63, 8.85), (-2.964, -31.35, 8.85), (-4.471, -31.0, 8.85), (-4.942, -32.63, 8.85), (-5.555, -34.12, 8.85), (-6.379, -35.85, 8.85), (-7.331, -37.61, 8.85), (-8.455, -39.61, 8.85), (-9.798, -41.42, 8.85), (-11.21, -42.93, 8.85), (-13.02, -44.3, 8.85), (-15.21, -45.59, 8.85), (-17.45, -46.67, 8.85), (-19.73, -47.6, 8.85), (-22.34, -48.57, 8.85), (-25.51, -49.51, 8.85), (-27.03, -49.54, 8.85), (-28.56, -49.44, 8.85), (-29.36, -49.32, 8.85), (-30.21, -48.57, 8.85), (-30.94, -47.72, 8.85), (-31.8, -46.67, 8.85), (-32.59, -45.6, 8.85), (-33.42, -43.82, 8.85), (-33.98, -42.31, 8.85), (-34.47, -40.6, 8.85), (-34.84, -39.0, 8.85), (-35.26, -37.04, 8.85), (-35.62, -35.35, 8.85), (-35.91, -33.61, 8.85), (-38.1, -33.65, 8.85), (-40.1, -33.49, 8.85), (-42.3, -33.07, 8.85), (-44.06, -32.27, 8.85), (-45.63, -31.33, 8.85), (-46.78, -30.51, 8.85), (-47.74, -29.67, 8.85), (-48.67, -28.79, 8.85), (-49.44, -27.67, 8.85), (-49.76, -26.85, 8.85), (-50.76, -27.03, 8.85), (-52.25, -27.03, 8.85), (-53.98, -26.51, 8.85), (-55.15, -25.95, 8.85), (-56.53, -25.21, 8.85), (-57.75, -24.48, 8.85), (-59.02, -23.34, 8.85), (-59.96, -22.46, 8.85), (-60.99, -21.26, 8.85), (-62.2, -19.72, 8.85), (-62.76, -19.06, 8.85), (-63.37, -18.19, 8.85), (-63.91, -17.34, 8.85), (-64.37, -16.53, 8.85), (-64.63, -16.16, 8.85), (-65.02, -15.53, 8.85), (-65.63, -15.19, 8.85), (-66.46, -14.71, 8.85), (-67.87, -13.81, 8.85), (-69.59, -12.08, 8.85), (-70.53, -10.26, 8.85), (-71.06, -8.32, 8.85), (-71.23, -5.819, 8.85), (-71.18, -4.177, 8.85), (-53.24, 27.81, 8.85), (-51.97, 29.84, 8.85), (-50.53, 31.8, 8.85), (44.59, 20.97, 8.85), (45.96, 19.08, 8.85), (46.77, 17.46, 8.85), (47.0, 15.93, 8.85), (46.76, 14.3, 8.85), (45.91, 11.82, 8.85), (48.14, 2.247, 8.85), (45.3, 3.192, 8.85), (49.54, 0.6671, 8.85), (49.87, -0.9197, 8.85), (49.74, -1.81, 8.85), (49.53, -2.757, 8.85), (49.09, -3.352, 8.85), (48.15, -4.247, 8.85), (45.53, -5.469, 8.85), (41.66, 23.3, 8.85), (43.33, 22.42, 8.85), (39.52, 23.47, 8.85), (44.98, 9.765, 8.85), (42.9, 6.508, 8.85), (41.83, 3.695, 8.85), (40.12, -6.012, 8.85), (40.23, -8.499, 8.85), (40.27, -13.4, 8.85), (40.28, -15.6, 8.85), (40.15, -16.43, 8.85), (35.06, 30.05, 8.85), (37.33, 27.57, 8.85), (36.21, 28.83, 8.85), (38.48, 25.69, 8.85), (39.93, -17.28, 8.85), (39.54, -18.3, 8.85), (39.08, -19.26, 8.85), (38.53, -19.92, 8.85), (37.79, -20.51, 8.85), (36.74, -21.02, 8.85), (35.7, -20.85, 8.85), (34.42, -20.53, 8.85), (27.65, 33.37, 8.85), (24.0, 34.23, 8.85), (20.32, 34.23, 8.85), (33.55, 31.08, 8.85), (31.27, 32.21, 8.85), (28.13, -20.51, 8.85), (28.98, -19.55, 8.85), (31.98, -19.76, 8.85), (33.18, -20.16, 8.85), (27.28, -21.19, 8.85), (25.35, -22.53, 8.85), (26.24, -21.91, 8.85), (23.72, -23.38, 8.85), (24.44, -23.03, 8.85), (17.29, 32.8, 8.85), (14.69, 28.98, 8.85), (22.8, -23.91, 8.85), (22.02, -24.24, 8.85), (21.27, -24.58, 8.85), (20.54, -24.8, 8.85), (15.89, -24.63, 8.85), (14.77, -24.44, 8.85), (17.81, -24.8, 8.85), (16.96, -24.74, 8.85), (18.52, -24.81, 8.85), (19.83, -24.85, 8.85), (19.1, -24.84, 8.85), (9.148, 37.79, 8.85), (6.58, 38.57, 8.85), (10.97, 36.87, 8.85), (12.43, 35.24, 8.85), (8.999, -21.14, 8.85), (9.468, -21.77, 8.85), (9.907, -22.22, 8.85), (11.11, -23.09, 8.85), (10.51, -22.64, 8.85), (11.81, -23.51, 8.85), (12.53, -23.86, 8.85), (13.3, -24.12, 8.85), (13.86, -24.25, 8.85), (-0.3475, 39.05, 8.85), (-2.659, 38.27, 8.85), (3.917, 38.81, 8.85), (1.391, 39.01, 8.85), (-5.068, 34.41, 8.85), (-6.859, 29.6, 8.85), (7.944, -21.04, 8.85), (8.648, -20.9, 8.85), (7.281, -21.2, 8.85), (5.736, -22.77, 8.85), (4.026, -24.14, 8.85), (1.613, -25.45, 8.85), (-0.5344, -25.89, 8.85), (-3.237, -25.18, 8.85), (-5.855, -24.0, 8.85), (-7.338, -23.07, 8.85), (-15.52, 39.52, 8.85), (-17.84, 39.54, 8.85), (-20.54, 38.55, 8.85), (-13.25, 38.44, 8.85), (-10.42, 35.1, 8.85), (-22.91, 37.11, 8.85), (-25.27, 35.17, 8.85), (-27.85, 32.18, 8.85), (-30.17, 28.56, 8.85), (-37.18, 29.25, 8.85), (-38.04, 29.27, 8.85), (-39.24, 28.94, 8.85), (-35.98, 28.27, 8.85), (-40.5, 28.21, 8.85), (-32.09, 24.11, 8.85), (-32.76, 23.96, 8.85), (-33.76, 25.31, 8.85), (-42.0, 27.01, 8.85), (-42.72, 26.44, 8.85), (-43.81, 25.08, 8.85), (-44.82, 23.65, 8.85), (-45.72, 22.42, 8.85), (-46.48, 21.19, 8.85), (-44.33, 19.17, 8.85), (-42.08, 18.85, 8.85), (-46.51, 20.36, 8.85), (-34.82, 18.59, 8.85), (-39.96, 17.73, 8.85), (-33.78, 18.34, 8.85), (-38.07, 17.88, 8.85), (-32.46, 17.23, 8.85), (-32.98, 17.99, 8.85), (-32.04, 16.37, 8.85), (-31.27, 14.87, 8.85), (-31.66, 15.74, 8.85), (-30.9, 14.08, 8.85), (-30.92, 13.24, 8.85), (-31.15, 11.79, 8.85), (-31.57, 10.53, 8.85), (-32.17, 8.972, 8.85), (-32.21, 7.707, 8.85), (-32.67, 6.532, 8.85), (-33.42, 5.328, 8.85), (-33.69, 4.544, 8.85), (-33.02, 3.986, 8.85), (-31.5, 2.573, 8.85), (-32.07, 3.336, 8.85), (-31.02, 1.714, 8.85), (-30.6, 1.039, 8.85), (-30.52, 0.1155, 8.85), (-30.45, -1.025, 8.85), (-25.74, -13.14, 8.85), (-24.79, -11.11, 8.85), (-26.44, -10.38, 8.85), (-27.0, -15.22, 8.85), (-29.4, -9.001, 8.85), (-28.34, -16.48, 8.85), (-31.19, -7.78, 8.85), (-30.74, -2.27, 8.85), (-31.1, -3.308, 8.85), (-31.3, -4.292, 8.85), (-31.94, -6.488, 8.85), (-31.68, -5.819, 8.85), (-23.5, -18.67, 8.85), (-24.11, -18.22, 8.85), (-25.13, -18.34, 8.85), (-26.39, -19.39, 8.85), (-29.56, -17.4, 8.85), (-30.75, -17.92, 8.85), (-33.17, -17.82, 8.85), (-34.61, -17.2, 8.85), (-35.78, -16.68, 8.85), (-37.1, -16.88, 8.85), (-38.03, -17.57, 8.85), (-38.5, -18.85, 8.85), (-10.43, -21.1, 8.85), (-9.117, -21.91, 8.85), (-11.54, -21.31, 8.85), (-12.41, -21.68, 8.85), (-14.03, -22.0, 8.85), (-20.63, -22.35, 8.85), (-22.09, -21.14, 8.85), (-22.92, -19.84, 8.85), (-27.38, -20.73, 8.85), (-28.15, -21.68, 8.85), (-29.21, -22.59, 8.85), (-37.93, -21.79, 8.85), (-37.4, -22.45, 8.85), (-38.42, -21.07, 8.85), (-38.58, -20.66, 8.85), (-38.7, -19.76, 8.85), (-8.315, -22.24, 8.85), (-15.83, -22.8, 8.85), (-17.93, -22.85, 8.85), (-30.06, -23.23, 8.85), (-30.86, -23.63, 8.85), (-31.7, -23.89, 8.85), (-33.84, -24.28, 8.85), (-32.85, -24.11, 8.85), (-35.39, -24.02, 8.85), (-34.71, -24.32, 8.85), (-36.89, -23.13, 8.85), (-36.11, -23.69, 8.85)], [], [(0, 1, 2, 3, 4, 5, 6, 7, 8, 9, 10, 11, 12, 13, 14, 15, 307, 305, 306, 309, 311, 308, 310, 313, 312, 314, 316, 315, 317, 318, 319, 320, 321, 322, 323, 324, 325, 326, 328, 327, 329, 330, 331, 332, 340, 341, 342, 344, 343, 339, 337, 335, 334, 333, 336, 338, 349, 350, 351, 352, 353, 354, 355, 356, 372, 371, 370, 368, 369, 383, 384, 381, 382, 379, 380, 378, 377, 376, 367, 366, 365, 348, 347, 346, 345, 364, 363, 362, 375, 374, 361, 360, 359, 357, 358, 373, 281, 280, 279, 278, 277, 276, 275, 274, 272, 273, 257, 258, 259, 261, 260, 262, 263, 264, 265, 247, 246, 249, 248, 250, 252, 251, 245, 244, 243, 242, 238, 239, 236, 237, 235, 231, 232, 233, 234, 225, 224, 223, 222, 221, 220, 219, 218, 213, 212, 211, 210, 209, 202, 201, 200, 199, 198, 197, 69, 70, 71, 72, 73, 74, 75, 76, 77, 78, 79, 80, 81, 82, 83, 84, 85, 86, 87, 88, 89, 90, 91, 92, 93, 94, 95, 96, 97, 98, 99, 100, 101, 102, 103, 104, 105, 106, 107, 108, 111, 114, 109, 110, 115, 112, 113, 116, 117, 118, 119, 120, 121, 122, 123, 124, 125, 126, 127, 128, 129, 130, 131, 132, 133, 134, 135, 136, 137, 138, 139, 140, 141, 142, 143, 144, 145, 146, 147, 148, 149, 150, 151, 152, 153, 154, 155, 156, 157, 158, 159, 160, 161, 162, 163, 164, 165, 166, 167, 168, 169, 170, 171, 172, 173, 174, 175, 176, 177, 178, 179, 180, 181, 182, 183, 184), (69, 197, 196, 194, 195, 208, 207, 206, 193, 192, 191, 190, 189, 188, 204, 203, 205, 217, 215, 216, 214, 229, 230, 226, 227, 228, 240, 241, 256, 255, 253, 254, 268, 269, 266, 267, 270, 271, 286, 285, 282, 283, 284, 287, 288, 289, 290, 296, 297, 298, 294, 291, 292, 293, 295, 299, 300, 301, 302, 303, 304, 307, 15, 16, 185, 186, 187, 17, 18, 19, 20, 21, 22, 23, 24, 25, 26, 27, 28, 29, 30, 31, 32, 33, 34, 35, 36, 37, 38, 39, 40, 41, 42, 43, 44, 45, 46, 47, 48, 49, 50, 51, 52, 53, 54, 55, 56, 57, 58, 59, 60, 61, 62, 63, 64, 65, 66, 67, 68)])
_uv = me_plane_001.uv_layers.new(name='UVMap')
_uv.uv.foreach_set('vector', [0.0, 0.0, 0.0, 0.0, 0.0, 0.0, 0.0, 0.0, 0.0, 0.0, 0.0, 0.0, 0.0, 0.0, 0.0, 0.0, 0.0, 0.0, 0.0, 0.0, 0.0, 0.0, 0.0, 0.0, 0.0, 0.0, 0.0, 0.0, 0.0, 0.0, 0.0, 0.0, 0.0, 0.0, 0.0, 0.0, 0.0, 0.0, 0.0, 0.0, 0.0, 0.0, 0.0, 0.0, 0.0, 0.0, 0.0, 0.0, 0.0, 0.0, 0.0, 0.0, 0.0, 0.0, 0.0, 0.0, 0.0, 0.0, 0.0, 0.0, 0.0, 0.0, 0.0, 0.0, 0.0, 0.0, 0.0, 0.0, 0.0, 0.0, 0.0, 0.0, 0.0, 0.0, 0.0, 0.0, 0.0, 0.0, 0.0, 0.0, 0.0, 0.0, 0.0, 0.0, 0.0, 0.0, 0.0, 0.0, 0.0, 0.0, 0.0, 0.0, 0.0, 0.0, 0.0, 0.0, 0.0, 0.0, 0.0, 0.0, 0.0, 0.0, 0.0, 0.0, 0.0, 0.0, 0.0, 0.0, 0.0, 0.0, 0.0, 0.0, 0.0, 0.0, 0.0, 0.0, 0.0, 0.0, 0.0, 0.0, 0.0, 0.0, 0.0, 0.0, 0.0, 0.0, 0.0, 0.0, 0.0, 0.0, 0.0, 0.0, 0.0, 0.0, 0.0, 0.0, 0.0, 0.0, 0.0, 0.0, 0.0, 0.0, 0.0, 0.0, 0.0, 0.0, 0.0, 0.0, 0.0, 0.0, 0.0, 0.0, 0.0, 0.0, 0.0, 0.0, 0.0, 0.0, 0.0, 0.0, 0.0, 0.0, 0.0, 0.0, 0.0, 0.0, 0.0, 0.0, 0.0, 0.0, 0.0, 0.0, 0.0, 0.0, 0.0, 0.0, 0.0, 0.0, 0.0, 0.0, 0.0, 0.0, 0.0, 0.0, 0.0, 0.0, 0.0, 0.0, 0.0, 0.0, 0.0, 0.0, 0.0, 0.0, 0.0, 0.0, 0.0, 0.0, 0.0, 0.0, 0.0, 0.0, 0.0, 0.0, 0.0, 0.0, 0.0, 0.0, 0.0, 0.0, 0.0, 0.0, 0.0, 0.0, 0.0, 0.0, 0.0, 0.0, 0.0, 0.0, 0.0, 0.0, 0.0, 0.0, 0.0, 0.0, 0.0, 0.0, 0.0, 0.0, 0.0, 0.0, 0.0, 0.0, 0.0, 0.0, 0.0, 0.0, 0.0, 0.0, 0.0, 0.0, 0.0, 0.0, 0.0, 0.0, 0.0, 0.0, 0.0, 0.0, 0.0, 0.0, 0.0, 0.0, 0.0, 0.0, 0.0, 0.0, 0.0, 0.0, 0.0, 0.0, 0.0, 0.0, 0.0, 0.0, 0.0, 0.0, 0.0, 0.0, 0.0, 0.0, 0.0, 0.0, 0.0, 0.0, 0.0, 0.0, 0.0, 0.0, 0.0, 0.0, 0.0, 0.0, 0.0, 0.0, 0.0, 0.0, 0.0, 0.0, 0.0, 0.0, 0.0, 0.0, 0.0, 0.0, 0.0, 0.0, 0.0, 0.0, 0.0, 0.0, 0.0, 0.0, 0.0, 0.0, 0.0, 0.0, 0.0, 0.0, 0.0, 0.0, 0.0, 0.0, 0.0, 0.0, 0.0, 0.0, 0.0, 0.0, 0.0, 0.0, 0.0, 0.0, 0.0, 0.0, 0.0, 0.0, 0.0, 0.0, 0.0, 0.0, 0.0, 0.0, 0.0, 0.0, 0.0, 0.0, 0.0, 0.0, 0.0, 0.0, 0.0, 0.0, 0.0, 0.0, 0.0, 0.0, 0.0, 0.0, 0.0, 0.0, 0.0, 0.0, 0.0, 0.0, 0.0, 0.0, 0.0, 0.0, 0.0, 0.0, 0.0, 0.0, 0.0, 0.0, 0.0, 0.0, 0.0, 0.0, 0.0, 0.0, 0.0, 0.0, 0.0, 0.0, 0.0, 0.0, 0.0, 0.0, 0.0, 0.0, 0.0, 0.0, 0.0, 0.0, 0.0, 0.0, 0.0, 0.0, 0.0, 0.0, 0.0, 0.0, 0.0, 0.0, 0.0, 0.0, 0.0, 0.0, 0.0, 0.0, 0.0, 0.0, 0.0, 0.0, 0.0, 0.0, 0.0, 0.0, 0.0, 0.0, 0.0, 0.0, 0.0, 0.0, 0.0, 0.0, 0.0, 0.0, 0.0, 0.0, 0.0, 0.0, 0.0, 0.0, 0.0, 0.0, 0.0, 0.0, 0.0, 0.0, 0.0, 0.0, 0.0, 0.0, 0.0, 0.0, 0.0, 0.0, 0.0, 0.0, 0.0, 0.0, 0.0, 0.0, 0.0, 0.0, 0.0, 0.0, 0.0, 0.0, 0.0, 0.0, 0.0, 0.0, 0.0, 0.0, 0.0, 0.0, 0.0, 0.0, 0.0, 0.0, 0.0, 0.0, 0.0, 0.0, 0.0, 0.0, 0.0, 0.0, 0.0, 0.0, 0.0, 0.0, 0.0, 0.0, 0.0, 0.0, 0.0, 0.0, 0.0, 0.0, 0.0, 0.0, 0.0, 0.0, 0.0, 0.0, 0.0, 0.0, 0.0, 0.0, 0.0, 0.0, 0.0, 0.0, 0.0, 0.0, 0.0, 0.0, 0.0, 0.0, 0.0, 0.0, 0.0, 0.0, 0.0, 0.0, 0.0, 0.0, 0.0, 0.0, 0.0, 0.0, 0.0, 0.0, 0.0, 0.0, 0.0, 0.0, 0.0, 0.0, 0.0, 0.0, 0.0, 0.0, 0.0, 0.0, 0.0, 0.0, 0.0, 0.0, 0.0, 0.0, 0.0, 0.0, 0.0, 0.0, 0.0, 0.0, 0.0, 0.0, 0.0, 0.0, 0.0, 0.0, 0.0, 0.0, 0.0, 0.0, 0.0, 0.0, 0.0, 0.0, 0.0, 0.0, 0.0, 0.0, 0.0, 0.0, 0.0, 0.0, 0.0, 0.0, 0.0, 0.0, 0.0, 0.0, 0.0, 0.0, 0.0, 0.0, 0.0, 0.0, 0.0, 0.0, 0.0, 0.0, 0.0, 0.0, 0.0, 0.0, 0.0, 0.0, 0.0, 0.0, 0.0, 0.0, 0.0, 0.0, 0.0, 0.0, 0.0, 0.0, 0.0, 0.0, 0.0, 0.0, 0.0, 0.0, 0.0, 0.0, 0.0, 0.0, 0.0, 0.0, 0.0, 0.0, 0.0, 0.0, 0.0, 0.0, 0.0, 0.0, 0.0, 0.0, 0.0, 0.0, 0.0, 0.0, 0.0, 0.0, 0.0, 0.0, 0.0, 0.0, 0.0, 0.0, 0.0, 0.0, 0.0, 0.0, 0.0, 0.0, 0.0, 0.0, 0.0, 0.0, 0.0, 0.0, 0.0, 0.0, 0.0, 0.0, 0.0, 0.0, 0.0, 0.0, 0.0, 0.0, 0.0, 0.0, 0.0, 0.0, 0.0, 0.0, 0.0, 0.0, 0.0, 0.0, 0.0, 0.0, 0.0, 0.0, 0.0, 0.0, 0.0, 0.0, 0.0, 0.0, 0.0, 0.0, 0.0, 0.0, 0.0, 0.0, 0.0, 0.0, 0.0, 0.0, 0.0, 0.0, 0.0, 0.0, 0.0, 0.0, 0.0, 0.0, 0.0, 0.0, 0.0, 0.0, 0.0, 0.0, 0.0, 0.0, 0.0, 0.0, 0.0, 0.0, 0.0, 0.0, 0.0, 0.0, 0.0, 0.0, 0.0, 0.0, 0.0, 0.0, 0.0, 0.0, 0.0, 0.0, 0.0, 0.0, 0.0, 0.0, 0.0, 0.0, 0.0, 0.0, 0.0, 0.0, 0.0, 0.0, 0.0, 0.0, 0.0, 0.0, 0.0, 0.0, 0.0, 0.0, 0.0, 0.0, 0.0, 0.0, 0.0, 0.0, 0.0, 0.0, 0.0, 0.0, 0.0, 0.0, 0.0, 0.0, 0.0, 0.0, 0.0, 0.0, 0.0, 0.0, 0.0, 0.0, 0.0, 0.0, 0.0, 0.0, 0.0, 0.0, 0.0, 0.0, 0.0, 0.0, 0.0, 0.0, 0.0, 0.0, 0.0, 0.0, 0.0, 0.0, 0.0, 0.0])
me_plane_001.update()
me_plane_002 = bpy.data.meshes.new('Plane.002')
me_plane_002.from_pydata([(-51.62, 5.255, 0.0), (-50.17, 5.729, 0.0), (-47.43, 0.08195, 0.0), (-50.38, -1.903, 0.0), (-46.76, 1.615, 0.0), (-52.46, -1.729, 0.0), (-46.34, 3.221, 0.0), (-53.19, -0.718, 0.0), (-47.03, 4.14, 0.0), (-53.79, 0.3898, 0.0), (-47.84, 4.843, 0.0), (-53.78, 2.313, 0.0), (-48.75, 5.345, 0.0), (-53.28, 3.878, 0.0)], [(0, 1), (2, 3), (1, 12), (0, 13), (12, 10), (13, 11), (10, 8), (11, 9), (8, 6), (9, 7), (6, 4), (7, 5), (4, 2), (5, 3)], [])
_uv = me_plane_002.uv_layers.new(name='UVMap')
_uv.uv.foreach_set('vector', [])
me_plane_002.update()
me_plane_004 = bpy.data.meshes.new('Plane.004')
me_plane_004.from_pydata([(-31.27, 14.87, 8.35), (-31.66, 15.74, 8.35), (-32.04, 16.37, 8.35), (-32.46, 17.23, 8.35), (-32.98, 17.99, 8.35), (-33.78, 18.34, 8.35), (-34.82, 18.59, 8.35), (-38.07, 17.88, 8.35), (-39.96, 17.73, 8.35), (-42.08, 18.85, 8.35), (-44.33, 19.17, 8.35), (-46.51, 20.36, 8.35), (-46.48, 21.19, 8.35), (-45.72, 22.42, 8.35), (-44.82, 23.65, 8.35), (-43.81, 25.08, 8.35), (-42.72, 26.44, 8.35), (-38.04, 29.27, 8.35), (-37.18, 29.25, 8.35), (-35.98, 28.27, 8.35), (-33.76, 25.31, 8.35), (-32.76, 23.96, 8.35), (-32.09, 24.11, 8.35), (-30.17, 28.56, 8.35), (-27.85, 32.18, 8.35), (-25.27, 35.17, 8.35), (-22.91, 37.11, 8.35), (-20.54, 38.55, 8.35), (-17.84, 39.54, 8.35), (-15.52, 39.52, 8.35), (-13.25, 38.44, 8.35), (-10.42, 35.1, 8.35), (-6.859, 29.6, 8.35), (-5.068, 34.41, 8.35), (-2.659, 38.27, 8.35), (-0.3475, 39.05, 8.35), (1.391, 39.01, 8.35), (3.917, 38.81, 8.35), (6.58, 38.57, 8.35), (9.148, 37.79, 8.35), (10.97, 36.87, 8.35), (12.43, 35.24, 8.35), (14.69, 28.98, 8.35), (17.29, 32.8, 8.35), (20.32, 34.23, 8.35), (24.0, 34.23, 8.35), (27.65, 33.37, 8.35), (31.27, 32.21, 8.35), (33.55, 31.08, 8.35), (35.06, 30.05, 8.35), (36.21, 28.83, 8.35), (37.33, 27.57, 8.35), (38.48, 25.69, 8.35), (39.52, 23.47, 8.35), (41.66, 23.3, 8.35), (43.33, 22.42, 8.35), (44.59, 20.97, 8.35), (45.96, 19.08, 8.35), (46.77, 17.46, 8.35), (47.0, 15.93, 8.35), (46.76, 14.3, 8.35), (45.91, 11.82, 8.35), (44.98, 9.765, 8.35), (42.9, 6.508, 8.35), (41.83, 3.695, 8.35), (45.3, 3.192, 8.35), (48.14, 2.247, 8.35), (49.54, 0.6671, 8.35), (49.87, -0.9197, 8.35), (49.74, -1.81, 8.35), (49.53, -2.757, 8.35), (49.09, -3.352, 8.35), (48.15, -4.247, 8.35), (45.53, -5.469, 8.35), (40.12, -6.012, 8.35), (40.23, -8.499, 8.35), (40.27, -13.4, 8.35), (40.28, -15.6, 8.35), (40.15, -16.43, 8.35), (39.93, -17.28, 8.35), (39.54, -18.3, 8.35), (39.08, -19.26, 8.35), (38.53, -19.92, 8.35), (37.79, -20.51, 8.35), (36.74, -21.02, 8.35), (35.7, -20.85, 8.35), (34.42, -20.53, 8.35), (33.18, -20.16, 8.35), (31.98, -19.76, 8.35), (28.98, -19.55, 8.35), (28.13, -20.51, 8.35), (27.28, -21.19, 8.35), (26.24, -21.91, 8.35), (25.35, -22.53, 8.35), (24.44, -23.03, 8.35), (23.72, -23.38, 8.35), (22.8, -23.91, 8.35), (22.02, -24.24, 8.35), (21.27, -24.58, 8.35), (20.54, -24.8, 8.35), (19.83, -24.85, 8.35), (19.1, -24.84, 8.35), (18.52, -24.81, 8.35), (17.81, -24.8, 8.35), (16.96, -24.74, 8.35), (15.89, -24.63, 8.35), (14.77, -24.44, 8.35), (13.86, -24.25, 8.35), (13.3, -24.12, 8.35), (11.11, -23.09, 8.35), (10.51, -22.64, 8.35), (12.53, -23.86, 8.35), (9.468, -21.77, 8.35), (8.999, -21.14, 8.35), (11.81, -23.51, 8.35), (9.907, -22.22, 8.35), (8.648, -20.9, 8.35), (7.944, -21.04, 8.35), (7.281, -21.2, 8.35), (5.736, -22.77, 8.35), (4.026, -24.14, 8.35), (1.613, -25.45, 8.35), (-0.5344, -25.89, 8.35), (-3.237, -25.18, 8.35), (-5.855, -24.0, 8.35), (-7.338, -23.07, 8.35), (-8.315, -22.24, 8.35), (-9.117, -21.91, 8.35), (-10.43, -21.1, 8.35), (-11.54, -21.31, 8.35), (-12.41, -21.68, 8.35), (-14.03, -22.0, 8.35), (-15.83, -22.8, 8.35), (-17.93, -22.85, 8.35), (-20.63, -22.35, 8.35), (-22.09, -21.14, 8.35), (-22.92, -19.84, 8.35), (-23.5, -18.67, 8.35), (-24.11, -18.22, 8.35), (-25.13, -18.34, 8.35), (-26.39, -19.39, 8.35), (-27.38, -20.73, 8.35), (-28.15, -21.68, 8.35), (-29.21, -22.59, 8.35), (-30.06, -23.23, 8.35), (-30.86, -23.63, 8.35), (-31.7, -23.89, 8.35), (-32.85, -24.11, 8.35), (-33.84, -24.28, 8.35), (-34.71, -24.32, 8.35), (-35.39, -24.02, 8.35), (-36.11, -23.69, 8.35), (-36.89, -23.13, 8.35), (-37.4, -22.45, 8.35), (-37.93, -21.79, 8.35), (-38.42, -21.07, 8.35), (-38.58, -20.66, 8.35), (-38.7, -19.76, 8.35), (-38.5, -18.85, 8.35), (-38.03, -17.57, 8.35), (-31.94, -6.488, 8.35), (-31.68, -5.819, 8.35), (-31.3, -4.292, 8.35), (-31.1, -3.308, 8.35), (-30.74, -2.27, 8.35), (-30.45, -1.025, 8.35), (-30.52, 0.1155, 8.35), (-30.6, 1.039, 8.35), (-31.02, 1.714, 8.35), (-31.5, 2.573, 8.35), (-32.07, 3.336, 8.35), (-33.02, 3.986, 8.35), (-33.69, 4.544, 8.35), (-33.42, 5.328, 8.35), (-32.67, 6.532, 8.35), (-32.21, 7.707, 8.35), (-32.17, 8.972, 8.35), (-31.57, 10.53, 8.35), (-31.15, 11.79, 8.35), (-30.92, 13.24, 8.35), (-30.9, 14.08, 8.35), (-42.0, 27.01, 8.35), (-40.5, 28.21, 8.35), (-39.24, 28.94, 8.35), (-35.78, -16.68, 8.35), (-27.0, -15.22, 8.35), (-25.74, -13.14, 8.35), (-26.44, -10.38, 8.35), (-29.4, -9.001, 8.35), (-31.19, -7.78, 8.35), (-24.79, -11.11, 8.35), (-30.75, -17.92, 8.35), (-29.56, -17.4, 8.35), (-28.34, -16.48, 8.35), (-33.17, -17.82, 8.35), (-37.1, -16.88, 8.35), (-34.61, -17.2, 8.35), (-31.27, 14.87, 8.35), (-31.66, 15.74, 8.35), (-32.04, 16.37, 8.35), (-32.46, 17.23, 8.35), (-32.98, 17.99, 8.35), (-33.78, 18.34, 8.35), (-34.82, 18.59, 8.35), (-38.07, 17.88, 8.35), (-39.96, 17.73, 8.35), (-42.08, 18.85, 8.35), (-44.33, 19.17, 8.35), (-46.51, 20.36, 8.35), (-46.48, 21.19, 8.35), (-45.72, 22.42, 8.35), (-44.82, 23.65, 8.35), (-43.81, 25.08, 8.35), (-42.72, 26.44, 8.35), (-38.04, 29.27, 8.35), (-37.18, 29.25, 8.35), (-35.98, 28.27, 8.35), (-33.76, 25.31, 8.35), (-32.76, 23.96, 8.35), (-32.09, 24.11, 8.35), (-30.17, 28.56, 8.35), (-27.85, 32.18, 8.35), (-25.27, 35.17, 8.35), (-22.91, 37.11, 8.35), (-20.54, 38.55, 8.35), (-17.84, 39.54, 8.35), (-15.52, 39.52, 8.35), (-13.25, 38.44, 8.35), (-10.42, 35.1, 8.35), (-6.859, 29.6, 8.35), (-5.068, 34.41, 8.35), (-2.659, 38.27, 8.35), (-0.3475, 39.05, 8.35), (1.391, 39.01, 8.35), (3.917, 38.81, 8.35), (6.58, 38.57, 8.35), (9.148, 37.79, 8.35), (10.97, 36.87, 8.35), (12.43, 35.24, 8.35), (14.69, 28.98, 8.35), (17.29, 32.8, 8.35), (20.32, 34.23, 8.35), (24.0, 34.23, 8.35), (27.65, 33.37, 8.35), (31.27, 32.21, 8.35), (33.55, 31.08, 8.35), (35.06, 30.05, 8.35), (36.21, 28.83, 8.35), (37.33, 27.57, 8.35), (38.48, 25.69, 8.35), (39.52, 23.47, 8.35), (41.66, 23.3, 8.35), (43.33, 22.42, 8.35), (44.59, 20.97, 8.35), (45.96, 19.08, 8.35), (46.77, 17.46, 8.35), (47.0, 15.93, 8.35), (46.76, 14.3, 8.35), (45.91, 11.82, 8.35), (44.98, 9.765, 8.35), (42.9, 6.508, 8.35), (41.83, 3.695, 8.35), (45.3, 3.192, 8.35), (48.14, 2.247, 8.35), (49.54, 0.6671, 8.35), (49.87, -0.9197, 8.35), (49.74, -1.81, 8.35), (49.53, -2.757, 8.35), (49.09, -3.352, 8.35), (48.15, -4.247, 8.35), (45.53, -5.469, 8.35), (40.12, -6.012, 8.35), (40.23, -8.499, 8.35), (40.27, -13.4, 8.35), (40.28, -15.6, 8.35), (40.15, -16.43, 8.35), (39.93, -17.28, 8.35), (39.54, -18.3, 8.35), (39.08, -19.26, 8.35), (38.53, -19.92, 8.35), (37.79, -20.51, 8.35), (36.74, -21.02, 8.35), (35.7, -20.85, 8.35), (34.42, -20.53, 8.35), (33.18, -20.16, 8.35), (31.98, -19.76, 8.35), (28.98, -19.55, 8.35), (28.13, -20.51, 8.35), (27.28, -21.19, 8.35), (26.24, -21.91, 8.35), (25.35, -22.53, 8.35), (24.44, -23.03, 8.35), (23.72, -23.38, 8.35), (22.8, -23.91, 8.35), (22.02, -24.24, 8.35), (21.27, -24.58, 8.35), (20.54, -24.8, 8.35), (19.83, -24.85, 8.35), (19.1, -24.84, 8.35), (18.52, -24.81, 8.35), (17.81, -24.8, 8.35), (16.96, -24.74, 8.35), (15.89, -24.63, 8.35), (14.77, -24.44, 8.35), (13.86, -24.25, 8.35), (13.3, -24.12, 8.35), (11.11, -23.09, 8.35), (10.51, -22.64, 8.35), (12.53, -23.86, 8.35), (9.468, -21.77, 8.35), (8.999, -21.14, 8.35), (11.81, -23.51, 8.35), (9.907, -22.22, 8.35), (8.648, -20.9, 8.35), (7.944, -21.04, 8.35), (7.281, -21.2, 8.35), (5.736, -22.77, 8.35), (4.026, -24.14, 8.35), (1.613, -25.45, 8.35), (-0.5344, -25.89, 8.35), (-3.237, -25.18, 8.35), (-5.855, -24.0, 8.35), (-7.338, -23.07, 8.35), (-8.315, -22.24, 8.35), (-9.117, -21.91, 8.35), (-10.43, -21.1, 8.35), (-11.54, -21.31, 8.35), (-12.41, -21.68, 8.35), (-14.03, -22.0, 8.35), (-15.83, -22.8, 8.35), (-17.93, -22.85, 8.35), (-20.63, -22.35, 8.35), (-22.09, -21.14, 8.35), (-22.92, -19.84, 8.35), (-23.5, -18.67, 8.35), (-24.11, -18.22, 8.35), (-25.13, -18.34, 8.35), (-26.39, -19.39, 8.35), (-27.38, -20.73, 8.35), (-28.15, -21.68, 8.35), (-29.21, -22.59, 8.35), (-30.06, -23.23, 8.35), (-30.86, -23.63, 8.35), (-31.7, -23.89, 8.35), (-32.85, -24.11, 8.35), (-33.84, -24.28, 8.35), (-34.71, -24.32, 8.35), (-35.39, -24.02, 8.35), (-36.11, -23.69, 8.35), (-36.89, -23.13, 8.35), (-37.4, -22.45, 8.35), (-37.93, -21.79, 8.35), (-38.42, -21.07, 8.35), (-38.58, -20.66, 8.35), (-38.7, -19.76, 8.35), (-38.5, -18.85, 8.35), (-38.03, -17.57, 8.35), (-31.94, -6.488, 8.35), (-31.68, -5.819, 8.35), (-31.3, -4.292, 8.35), (-31.1, -3.308, 8.35), (-30.74, -2.27, 8.35), (-30.45, -1.025, 8.35), (-30.52, 0.1155, 8.35), (-30.6, 1.039, 8.35), (-31.02, 1.714, 8.35), (-31.5, 2.573, 8.35), (-32.07, 3.336, 8.35), (-33.02, 3.986, 8.35), (-33.69, 4.544, 8.35), (-33.42, 5.328, 8.35), (-32.67, 6.532, 8.35), (-32.21, 7.707, 8.35), (-32.17, 8.972, 8.35), (-31.57, 10.53, 8.35), (-31.15, 11.79, 8.35), (-30.92, 13.24, 8.35), (-30.9, 14.08, 8.35), (-42.0, 27.01, 8.35), (-40.5, 28.21, 8.35), (-39.24, 28.94, 8.35), (-28.34, -16.48, 8.35), (-27.0, -15.22, 8.35), (-25.74, -13.14, 8.35), (-24.79, -11.11, 8.35), (-26.44, -10.38, 8.35), (-29.4, -9.001, 8.35), (-31.19, -7.78, 8.35), (-37.1, -16.88, 8.35), (-35.78, -16.68, 8.35), (-33.17, -17.82, 8.35), (-30.75, -17.92, 8.35), (-29.56, -17.4, 8.35), (-34.61, -17.2, 8.35), (-31.27, 14.87, 11.35), (-31.66, 15.74, 11.35), (-32.04, 16.37, 11.35), (-32.46, 17.23, 11.35), (-32.98, 17.99, 11.35), (-33.78, 18.34, 11.35), (-34.82, 18.59, 11.35), (-38.07, 17.88, 11.35), (-39.96, 17.73, 11.35), (-42.08, 18.85, 11.35), (-44.33, 19.17, 11.35), (-46.51, 20.36, 11.35), (-46.48, 21.19, 11.35), (-45.72, 22.42, 11.35), (-44.82, 23.65, 11.35), (-43.81, 25.08, 11.35), (-42.72, 26.44, 11.35), (-38.04, 29.27, 11.35), (-37.18, 29.25, 11.35), (-35.98, 28.27, 11.35), (-33.76, 25.31, 11.35), (-32.76, 23.96, 11.35), (-32.09, 24.11, 11.35), (-30.17, 28.56, 11.35), (-27.85, 32.18, 11.35), (-25.27, 35.17, 11.35), (-22.91, 37.11, 11.35), (-20.54, 38.55, 11.35), (-17.84, 39.54, 11.35), (-15.52, 39.52, 11.35), (-13.25, 38.44, 11.35), (-10.42, 35.1, 11.35), (-6.859, 29.6, 11.35), (-5.068, 34.41, 11.35), (-2.659, 38.27, 11.35), (-0.3475, 39.05, 11.35), (1.391, 39.01, 11.35), (3.917, 38.81, 11.35), (6.58, 38.57, 11.35), (9.148, 37.79, 11.35), (10.97, 36.87, 11.35), (12.43, 35.24, 11.35), (14.69, 28.98, 11.35), (17.29, 32.8, 11.35), (20.32, 34.23, 11.35), (24.0, 34.23, 11.35), (27.65, 33.37, 11.35), (31.27, 32.21, 11.35), (33.55, 31.08, 11.35), (35.06, 30.05, 11.35), (36.21, 28.83, 11.35), (37.33, 27.57, 11.35), (38.48, 25.69, 11.35), (39.52, 23.47, 11.35), (41.66, 23.3, 11.35), (43.33, 22.42, 11.35), (44.59, 20.97, 11.35), (45.96, 19.08, 11.35), (46.77, 17.46, 11.35), (47.0, 15.93, 11.35), (46.76, 14.3, 11.35), (45.91, 11.82, 11.35), (44.98, 9.765, 11.35), (42.9, 6.508, 11.35), (41.83, 3.695, 11.35), (45.3, 3.192, 11.35), (48.14, 2.247, 11.35), (49.54, 0.6671, 11.35), (49.87, -0.9197, 11.35), (49.74, -1.81, 11.35), (49.53, -2.757, 11.35), (49.09, -3.352, 11.35), (48.15, -4.247, 11.35), (45.53, -5.469, 11.35), (40.12, -6.012, 11.35), (40.23, -8.499, 11.35), (40.27, -13.4, 11.35), (40.28, -15.6, 11.35), (40.15, -16.43, 11.35), (39.93, -17.28, 11.35), (39.54, -18.3, 11.35), (39.08, -19.26, 11.35), (38.53, -19.92, 11.35), (37.79, -20.51, 11.35), (36.74, -21.02, 11.35), (35.7, -20.85, 11.35), (34.42, -20.53, 11.35), (33.18, -20.16, 11.35), (31.98, -19.76, 11.35), (28.98, -19.55, 11.35), (28.13, -20.51, 11.35), (27.28, -21.19, 11.35), (26.24, -21.91, 11.35), (25.35, -22.53, 11.35), (24.44, -23.03, 11.35), (23.72, -23.38, 11.35), (22.8, -23.91, 11.35), (22.02, -24.24, 11.35), (21.27, -24.58, 11.35), (20.54, -24.8, 11.35), (19.83, -24.85, 11.35), (19.1, -24.84, 11.35), (18.52, -24.81, 11.35), (17.81, -24.8, 11.35), (16.96, -24.74, 11.35), (15.89, -24.63, 11.35), (14.77, -24.44, 11.35), (13.86, -24.25, 11.35), (13.3, -24.12, 11.35), (11.11, -23.09, 11.35), (10.51, -22.64, 11.35), (12.53, -23.86, 11.35), (9.468, -21.77, 11.35), (8.999, -21.14, 11.35), (11.81, -23.51, 11.35), (9.907, -22.22, 11.35), (8.648, -20.9, 11.35), (7.944, -21.04, 11.35), (7.281, -21.2, 11.35), (5.736, -22.77, 11.35), (4.026, -24.14, 11.35), (1.613, -25.45, 11.35), (-0.5344, -25.89, 11.35), (-3.237, -25.18, 11.35), (-5.855, -24.0, 11.35), (-7.338, -23.07, 11.35), (-8.315, -22.24, 11.35), (-9.117, -21.91, 11.35), (-10.43, -21.1, 11.35), (-11.54, -21.31, 11.35), (-12.41, -21.68, 11.35), (-14.03, -22.0, 11.35), (-15.83, -22.8, 11.35), (-17.93, -22.85, 11.35), (-20.63, -22.35, 11.35), (-22.09, -21.14, 11.35), (-22.92, -19.84, 11.35), (-23.5, -18.67, 11.35), (-24.11, -18.22, 11.35), (-25.13, -18.34, 11.35), (-26.39, -19.39, 11.35), (-27.38, -20.73, 11.35), (-28.15, -21.68, 11.35), (-29.21, -22.59, 11.35), (-30.06, -23.23, 11.35), (-30.86, -23.63, 11.35), (-31.7, -23.89, 11.35), (-32.85, -24.11, 11.35), (-33.84, -24.28, 11.35), (-34.71, -24.32, 11.35), (-35.39, -24.02, 11.35), (-36.11, -23.69, 11.35), (-36.89, -23.13, 11.35), (-37.4, -22.45, 11.35), (-37.93, -21.79, 11.35), (-38.42, -21.07, 11.35), (-38.58, -20.66, 11.35), (-38.7, -19.76, 11.35), (-38.5, -18.85, 11.35), (-38.03, -17.57, 11.35), (-31.94, -6.488, 11.35), (-31.68, -5.819, 11.35), (-31.3, -4.292, 11.35), (-31.1, -3.308, 11.35), (-30.74, -2.27, 11.35), (-30.45, -1.025, 11.35), (-30.52, 0.1155, 11.35), (-30.6, 1.039, 11.35), (-31.02, 1.714, 11.35), (-31.5, 2.573, 11.35), (-32.07, 3.336, 11.35), (-33.02, 3.986, 11.35), (-33.69, 4.544, 11.35), (-33.42, 5.328, 11.35), (-32.67, 6.532, 11.35), (-32.21, 7.707, 11.35), (-32.17, 8.972, 11.35), (-31.57, 10.53, 11.35), (-31.15, 11.79, 11.35), (-30.92, 13.24, 11.35), (-30.9, 14.08, 11.35), (-42.0, 27.01, 11.35), (-40.5, 28.21, 11.35), (-39.24, 28.94, 11.35), (-28.34, -16.48, 11.35), (-27.0, -15.22, 11.35), (-25.74, -13.14, 11.35), (-24.79, -11.11, 11.35), (-26.44, -10.38, 11.35), (-29.4, -9.001, 11.35), (-31.19, -7.78, 11.35), (-37.1, -16.88, 11.35), (-35.78, -16.68, 11.35), (-33.17, -17.82, 11.35), (-30.75, -17.92, 11.35), (-29.56, -17.4, 11.35), (-34.61, -17.2, 11.35)], [], [(120, 121, 515, 514), (108, 107, 304, 305), (3, 2, 199, 200), (110, 109, 306, 307), (4, 3, 200, 201), (111, 108, 305, 308), (5, 4, 201, 202), (113, 112, 309, 310), (6, 5, 202, 203), (114, 111, 308, 311), (7, 6, 203, 204), (109, 114, 311, 306), (8, 7, 204, 205), (115, 110, 307, 312), (9, 8, 205, 206), (112, 115, 312, 309), (10, 9, 206, 207), (116, 113, 310, 313), (11, 10, 207, 208), (117, 116, 313, 314), (12, 11, 208, 209), (118, 117, 314, 315), (13, 12, 209, 210), (119, 118, 315, 316), (14, 13, 210, 211), (120, 119, 316, 317), (15, 14, 211, 212), (121, 120, 317, 318), (16, 15, 212, 213), (122, 121, 318, 319), (18, 17, 214, 215), (123, 122, 319, 320), (19, 18, 215, 216), (124, 123, 320, 321), (20, 19, 216, 217), (125, 124, 321, 322), (21, 20, 217, 218), (126, 125, 322, 323), (22, 21, 218, 219), (127, 126, 323, 324), (23, 22, 219, 220), (128, 127, 324, 325), (24, 23, 220, 221), (129, 128, 325, 326), (25, 24, 221, 222), (130, 129, 326, 327), (26, 25, 222, 223), (131, 130, 327, 328), (27, 26, 223, 224), (132, 131, 328, 329), (28, 27, 224, 225), (133, 132, 329, 330), (29, 28, 225, 226), (134, 133, 330, 331), (30, 29, 226, 227), (135, 134, 331, 332), (31, 30, 227, 228), (136, 135, 332, 333), (32, 31, 228, 229), (137, 136, 333, 334), (33, 32, 229, 230), (138, 137, 334, 335), (34, 33, 230, 231), (139, 138, 335, 336), (35, 34, 231, 232), (140, 139, 336, 337), (36, 35, 232, 233), (141, 140, 337, 338), (37, 36, 233, 234), (142, 141, 338, 339), (38, 37, 234, 235), (143, 142, 339, 340), (39, 38, 235, 236), (144, 143, 340, 341), (40, 39, 236, 237), (145, 144, 341, 342), (41, 40, 237, 238), (146, 145, 342, 343), (42, 41, 238, 239), (147, 146, 343, 344), (43, 42, 239, 240), (148, 147, 344, 345), (44, 43, 240, 241), (149, 148, 345, 346), (45, 44, 241, 242), (150, 149, 346, 347), (46, 45, 242, 243), (151, 150, 347, 348), (47, 46, 243, 244), (152, 151, 348, 349), (48, 47, 244, 245), (153, 152, 349, 350), (49, 48, 245, 246), (154, 153, 350, 351), (50, 49, 246, 247), (155, 154, 351, 352), (51, 50, 247, 248), (156, 155, 352, 353), (52, 51, 248, 249), (157, 156, 353, 354), (53, 52, 249, 250), (158, 157, 354, 355), (54, 53, 250, 251), (159, 158, 355, 356), (55, 54, 251, 252), (161, 160, 357, 358), (56, 55, 252, 253), (162, 161, 358, 359), (57, 56, 253, 254), (163, 162, 359, 360), (58, 57, 254, 255), (164, 163, 360, 361), (59, 58, 255, 256), (165, 164, 361, 362), (60, 59, 256, 257), (166, 165, 362, 363), (61, 60, 257, 258), (167, 166, 363, 364), (62, 61, 258, 259), (168, 167, 364, 365), (63, 62, 259, 260), (169, 168, 365, 366), (64, 63, 260, 261), (170, 169, 366, 367), (65, 64, 261, 262), (171, 170, 367, 368), (66, 65, 262, 263), (172, 171, 368, 369), (67, 66, 263, 264), (173, 172, 369, 370), (68, 67, 264, 265), (174, 173, 370, 371), (69, 68, 265, 266), (175, 174, 371, 372), (70, 69, 266, 267), (176, 175, 372, 373), (71, 70, 267, 268), (177, 176, 373, 374), (72, 71, 268, 269), (178, 177, 374, 375), (73, 72, 269, 270), (179, 178, 375, 376), (74, 73, 270, 271), (180, 179, 376, 377), (75, 74, 271, 272), (0, 180, 377, 197), (76, 75, 272, 273), (181, 16, 213, 378), (77, 76, 273, 274), (182, 181, 378, 379), (78, 77, 274, 275), (183, 182, 379, 380), (79, 78, 275, 276), (17, 183, 380, 214), (80, 79, 276, 277), (185, 193, 381, 382), (81, 80, 277, 278), (186, 185, 382, 383), (82, 81, 278, 279), (187, 190, 384, 385), (83, 82, 279, 280), (188, 187, 385, 386), (84, 83, 280, 281), (189, 188, 386, 387), (85, 84, 281, 282), (160, 189, 387, 357), (86, 85, 282, 283), (184, 195, 388, 389), (87, 86, 283, 284), (190, 186, 383, 384), (88, 87, 284, 285), (191, 194, 390, 391), (89, 88, 285, 286), (192, 191, 391, 392), (90, 89, 286, 287), (193, 192, 392, 381), (91, 90, 287, 288), (194, 196, 393, 390), (92, 91, 288, 289), (195, 159, 356, 388), (93, 92, 289, 290), (196, 184, 389, 393), (94, 93, 290, 291), (95, 94, 291, 292), (96, 95, 292, 293), (97, 96, 293, 294), (98, 97, 294, 295), (99, 98, 295, 296), (100, 99, 296, 297), (101, 100, 297, 298), (102, 101, 298, 299), (103, 102, 299, 300), (104, 103, 300, 301), (105, 104, 301, 302), (106, 105, 302, 303), (1, 0, 197, 198), (107, 106, 303, 304), (2, 1, 198, 199), (394, 395, 396, 397, 398, 399, 400, 401, 402, 403, 404, 405, 406, 407, 408, 409, 410, 575, 576, 577, 411, 412, 413, 414, 415, 416, 417, 418, 419, 420, 421, 422, 423, 424, 425, 426, 427, 428, 429, 430, 431, 432, 433, 434, 435, 436, 437, 438, 439, 440, 441, 442, 443, 444, 445, 446, 447, 448, 449, 450, 451, 452, 453, 454, 455, 456, 457, 458, 459, 460, 461, 462, 463, 464, 465, 466, 467, 468, 469, 470, 471, 472, 473, 474, 475, 476, 477, 478, 479, 480, 481, 482, 483, 484, 485, 486, 487, 488, 489, 490, 491, 492, 493, 494, 495, 496, 497, 498, 499, 500, 501, 502, 505, 508, 503, 504, 509, 506, 507, 510, 511, 512, 513, 514, 515, 516, 517, 518, 519, 520, 521, 522, 523, 524, 525, 526, 527, 528, 529, 530, 531, 532, 533, 534, 535, 536, 537, 538, 539, 540, 541, 542, 543, 544, 545, 546, 547, 548, 549, 550, 551, 552, 553, 585, 586, 590, 587, 588, 589, 578, 579, 580, 581, 582, 583, 584, 554, 555, 556, 557, 558, 559, 560, 561, 562, 563, 564, 565, 566, 567, 568, 569, 570, 571, 572, 573, 574), (15, 16, 410, 409), (121, 122, 516, 515), (17, 18, 412, 411), (122, 123, 517, 516), (18, 19, 413, 412), (123, 124, 518, 517), (19, 20, 414, 413), (124, 125, 519, 518), (20, 21, 415, 414), (125, 126, 520, 519), (21, 22, 416, 415), (126, 127, 521, 520), (22, 23, 417, 416), (127, 128, 522, 521), (23, 24, 418, 417), (128, 129, 523, 522), (24, 25, 419, 418), (129, 130, 524, 523), (25, 26, 420, 419), (130, 131, 525, 524), (26, 27, 421, 420), (131, 132, 526, 525), (27, 28, 422, 421), (132, 133, 527, 526), (28, 29, 423, 422), (133, 134, 528, 527), (29, 30, 424, 423), (134, 135, 529, 528), (30, 31, 425, 424), (135, 136, 530, 529), (31, 32, 426, 425), (136, 137, 531, 530), (32, 33, 427, 426), (137, 138, 532, 531), (33, 34, 428, 427), (138, 139, 533, 532), (34, 35, 429, 428), (139, 140, 534, 533), (35, 36, 430, 429), (140, 141, 535, 534), (36, 37, 431, 430), (141, 142, 536, 535), (37, 38, 432, 431), (142, 143, 537, 536), (38, 39, 433, 432), (143, 144, 538, 537), (39, 40, 434, 433), (144, 145, 539, 538), (40, 41, 435, 434), (145, 146, 540, 539), (41, 42, 436, 435), (146, 147, 541, 540), (42, 43, 437, 436), (147, 148, 542, 541), (43, 44, 438, 437), (148, 149, 543, 542), (44, 45, 439, 438), (149, 150, 544, 543), (45, 46, 440, 439), (150, 151, 545, 544), (46, 47, 441, 440), (151, 152, 546, 545), (47, 48, 442, 441), (152, 153, 547, 546), (48, 49, 443, 442), (153, 154, 548, 547), (49, 50, 444, 443), (154, 155, 549, 548), (50, 51, 445, 444), (155, 156, 550, 549), (51, 52, 446, 445), (156, 157, 551, 550), (52, 53, 447, 446), (157, 158, 552, 551), (53, 54, 448, 447), (158, 159, 553, 552), (54, 55, 449, 448), (160, 161, 555, 554), (55, 56, 450, 449), (161, 162, 556, 555), (56, 57, 451, 450), (162, 163, 557, 556), (57, 58, 452, 451), (163, 164, 558, 557), (58, 59, 453, 452), (164, 165, 559, 558), (59, 60, 454, 453), (165, 166, 560, 559), (60, 61, 455, 454), (166, 167, 561, 560), (61, 62, 456, 455), (167, 168, 562, 561), (62, 63, 457, 456), (168, 169, 563, 562), (63, 64, 458, 457), (169, 170, 564, 563), (64, 65, 459, 458), (170, 171, 565, 564), (65, 66, 460, 459), (171, 172, 566, 565), (66, 67, 461, 460), (172, 173, 567, 566), (67, 68, 462, 461), (173, 174, 568, 567), (68, 69, 463, 462), (174, 175, 569, 568), (69, 70, 464, 463), (175, 176, 570, 569), (70, 71, 465, 464), (176, 177, 571, 570), (71, 72, 466, 465), (177, 178, 572, 571), (72, 73, 467, 466), (178, 179, 573, 572), (73, 74, 468, 467), (179, 180, 574, 573), (74, 75, 469, 468), (180, 0, 394, 574), (75, 76, 470, 469), (16, 181, 575, 410), (76, 77, 471, 470), (181, 182, 576, 575), (77, 78, 472, 471), (182, 183, 577, 576), (78, 79, 473, 472), (183, 17, 411, 577), (79, 80, 474, 473), (193, 185, 579, 578), (80, 81, 475, 474), (185, 186, 580, 579), (81, 82, 476, 475), (190, 187, 582, 581), (82, 83, 477, 476), (187, 188, 583, 582), (83, 84, 478, 477), (188, 189, 584, 583), (84, 85, 479, 478), (189, 160, 554, 584), (85, 86, 480, 479), (195, 184, 586, 585), (86, 87, 481, 480), (186, 190, 581, 580), (87, 88, 482, 481), (194, 191, 588, 587), (88, 89, 483, 482), (191, 192, 589, 588), (89, 90, 484, 483), (192, 193, 578, 589), (90, 91, 485, 484), (196, 194, 587, 590), (91, 92, 486, 485), (159, 195, 585, 553), (92, 93, 487, 486), (184, 196, 590, 586), (93, 94, 488, 487), (94, 95, 489, 488), (95, 96, 490, 489), (96, 97, 491, 490), (97, 98, 492, 491), (98, 99, 493, 492), (99, 100, 494, 493), (100, 101, 495, 494), (101, 102, 496, 495), (102, 103, 497, 496), (103, 104, 498, 497), (104, 105, 499, 498), (105, 106, 500, 499), (0, 1, 395, 394), (106, 107, 501, 500), (1, 2, 396, 395), (107, 108, 502, 501), (2, 3, 397, 396), (109, 110, 504, 503), (3, 4, 398, 397), (108, 111, 505, 502), (4, 5, 399, 398), (112, 113, 507, 506), (5, 6, 400, 399), (111, 114, 508, 505), (6, 7, 401, 400), (114, 109, 503, 508), (7, 8, 402, 401), (110, 115, 509, 504), (8, 9, 403, 402), (115, 112, 506, 509), (9, 10, 404, 403), (113, 116, 510, 507), (10, 11, 405, 404), (116, 117, 511, 510), (11, 12, 406, 405), (117, 118, 512, 511), (12, 13, 407, 406), (118, 119, 513, 512), (13, 14, 408, 407), (119, 120, 514, 513), (14, 15, 409, 408)])
_uv = me_plane_004.uv_layers.new(name='UVMap')
_uv.uv.foreach_set('vector', [0.0, 0.0, 0.0, 0.0, 0.0, 0.0, 0.0, 0.0, 0.0, 0.0, 0.0, 0.0, 0.0, 0.0, 0.0, 0.0, 0.0, 0.0, 0.0, 0.0, 0.0, 0.0, 0.0, 0.0, 0.0, 0.0, 0.0, 0.0, 0.0, 0.0, 0.0, 0.0, 0.0, 0.0, 0.0, 0.0, 0.0, 0.0, 0.0, 0.0, 0.0, 0.0, 0.0, 0.0, 0.0, 0.0, 0.0, 0.0, 0.0, 0.0, 0.0, 0.0, 0.0, 0.0, 0.0, 0.0, 0.0, 0.0, 0.0, 0.0, 0.0, 0.0, 0.0, 0.0, 0.0, 0.0, 0.0, 0.0, 0.0, 0.0, 0.0, 0.0, 0.0, 0.0, 0.0, 0.0, 0.0, 0.0, 0.0, 0.0, 0.0, 0.0, 0.0, 0.0, 0.0, 0.0, 0.0, 0.0, 0.0, 0.0, 0.0, 0.0, 0.0, 0.0, 0.0, 0.0, 0.0, 0.0, 0.0, 0.0, 0.0, 0.0, 0.0, 0.0, 0.0, 0.0, 0.0, 0.0, 0.0, 0.0, 0.0, 0.0, 0.0, 0.0, 0.0, 0.0, 0.0, 0.0, 0.0, 0.0, 0.0, 0.0, 0.0, 0.0, 0.0, 0.0, 0.0, 0.0, 0.0, 0.0, 0.0, 0.0, 0.0, 0.0, 0.0, 0.0, 0.0, 0.0, 0.0, 0.0, 0.0, 0.0, 0.0, 0.0, 0.0, 0.0, 0.0, 0.0, 0.0, 0.0, 0.0, 0.0, 0.0, 0.0, 0.0, 0.0, 0.0, 0.0, 0.0, 0.0, 0.0, 0.0, 0.0, 0.0, 0.0, 0.0, 0.0, 0.0, 0.0, 0.0, 0.0, 0.0, 0.0, 0.0, 0.0, 0.0, 0.0, 0.0, 0.0, 0.0, 0.0, 0.0, 0.0, 0.0, 0.0, 0.0, 0.0, 0.0, 0.0, 0.0, 0.0, 0.0, 0.0, 0.0, 0.0, 0.0, 0.0, 0.0, 0.0, 0.0, 0.0, 0.0, 0.0, 0.0, 0.0, 0.0, 0.0, 0.0, 0.0, 0.0, 0.0, 0.0, 0.0, 0.0, 0.0, 0.0, 0.0, 0.0, 0.0, 0.0, 0.0, 0.0, 0.0, 0.0, 0.0, 0.0, 0.0, 0.0, 0.0, 0.0, 0.0, 0.0, 0.0, 0.0, 0.0, 0.0, 0.0, 0.0, 0.0, 0.0, 0.0, 0.0, 0.0, 0.0, 0.0, 0.0, 0.0, 0.0, 0.0, 0.0, 0.0, 0.0, 0.0, 0.0, 0.0, 0.0, 0.0, 0.0, 0.0, 0.0, 0.0, 0.0, 0.0, 0.0, 0.0, 0.0, 0.0, 0.0, 0.0, 0.0, 0.0, 0.0, 0.0, 0.0, 0.0, 0.0, 0.0, 0.0, 0.0, 0.0, 0.0, 0.0, 0.0, 0.0, 0.0, 0.0, 0.0, 0.0, 0.0, 0.0, 0.0, 0.0, 0.0, 0.0, 0.0, 0.0, 0.0, 0.0, 0.0, 0.0, 0.0, 0.0, 0.0, 0.0, 0.0, 0.0, 0.0, 0.0, 0.0, 0.0, 0.0, 0.0, 0.0, 0.0, 0.0, 0.0, 0.0, 0.0, 0.0, 0.0, 0.0, 0.0, 0.0, 0.0, 0.0, 0.0, 0.0, 0.0, 0.0, 0.0, 0.0, 0.0, 0.0, 0.0, 0.0, 0.0, 0.0, 0.0, 0.0, 0.0, 0.0, 0.0, 0.0, 0.0, 0.0, 0.0, 0.0, 0.0, 0.0, 0.0, 0.0, 0.0, 0.0, 0.0, 0.0, 0.0, 0.0, 0.0, 0.0, 0.0, 0.0, 0.0, 0.0, 0.0, 0.0, 0.0, 0.0, 0.0, 0.0, 0.0, 0.0, 0.0, 0.0, 0.0, 0.0, 0.0, 0.0, 0.0, 0.0, 0.0, 0.0, 0.0, 0.0, 0.0, 0.0, 0.0, 0.0, 0.0, 0.0, 0.0, 0.0, 0.0, 0.0, 0.0, 0.0, 0.0, 0.0, 0.0, 0.0, 0.0, 0.0, 0.0, 0.0, 0.0, 0.0, 0.0, 0.0, 0.0, 0.0, 0.0, 0.0, 0.0, 0.0, 0.0, 0.0, 0.0, 0.0, 0.0, 0.0, 0.0, 0.0, 0.0, 0.0, 0.0, 0.0, 0.0, 0.0, 0.0, 0.0, 0.0, 0.0, 0.0, 0.0, 0.0, 0.0, 0.0, 0.0, 0.0, 0.0, 0.0, 0.0, 0.0, 0.0, 0.0, 0.0, 0.0, 0.0, 0.0, 0.0, 0.0, 0.0, 0.0, 0.0, 0.0, 0.0, 0.0, 0.0, 0.0, 0.0, 0.0, 0.0, 0.0, 0.0, 0.0, 0.0, 0.0, 0.0, 0.0, 0.0, 0.0, 0.0, 0.0, 0.0, 0.0, 0.0, 0.0, 0.0, 0.0, 0.0, 0.0, 0.0, 0.0, 0.0, 0.0, 0.0, 0.0, 0.0, 0.0, 0.0, 0.0, 0.0, 0.0, 0.0, 0.0, 0.0, 0.0, 0.0, 0.0, 0.0, 0.0, 0.0, 0.0, 0.0, 0.0, 0.0, 0.0, 0.0, 0.0, 0.0, 0.0, 0.0, 0.0, 0.0, 0.0, 0.0, 0.0, 0.0, 0.0, 0.0, 0.0, 0.0, 0.0, 0.0, 0.0, 0.0, 0.0, 0.0, 0.0, 0.0, 0.0, 0.0, 0.0, 0.0, 0.0, 0.0, 0.0, 0.0, 0.0, 0.0, 0.0, 0.0, 0.0, 0.0, 0.0, 0.0, 0.0, 0.0, 0.0, 0.0, 0.0, 0.0, 0.0, 0.0, 0.0, 0.0, 0.0, 0.0, 0.0, 0.0, 0.0, 0.0, 0.0, 0.0, 0.0, 0.0, 0.0, 0.0, 0.0, 0.0, 0.0, 0.0, 0.0, 0.0, 0.0, 0.0, 0.0, 0.0, 0.0, 0.0, 0.0, 0.0, 0.0, 0.0, 0.0, 0.0, 0.0, 0.0, 0.0, 0.0, 0.0, 0.0, 0.0, 0.0, 0.0, 0.0, 0.0, 0.0, 0.0, 0.0, 0.0, 0.0, 0.0, 0.0, 0.0, 0.0, 0.0, 0.0, 0.0, 0.0, 0.0, 0.0, 0.0, 0.0, 0.0, 0.0, 0.0, 0.0, 0.0, 0.0, 0.0, 0.0, 0.0, 0.0, 0.0, 0.0, 0.0, 0.0, 0.0, 0.0, 0.0, 0.0, 0.0, 0.0, 0.0, 0.0, 0.0, 0.0, 0.0, 0.0, 0.0, 0.0, 0.0, 0.0, 0.0, 0.0, 0.0, 0.0, 0.0, 0.0, 0.0, 0.0, 0.0, 0.0, 0.0, 0.0, 0.0, 0.0, 0.0, 0.0, 0.0, 0.0, 0.0, 0.0, 0.0, 0.0, 0.0, 0.0, 0.0, 0.0, 0.0, 0.0, 0.0, 0.0, 0.0, 0.0, 0.0, 0.0, 0.0, 0.0, 0.0, 0.0, 0.0, 0.0, 0.0, 0.0, 0.0, 0.0, 0.0, 0.0, 0.0, 0.0, 0.0, 0.0, 0.0, 0.0, 0.0, 0.0, 0.0, 0.0, 0.0, 0.0, 0.0, 0.0, 0.0, 0.0, 0.0, 0.0, 0.0, 0.0, 0.0, 0.0, 0.0, 0.0, 0.0, 0.0, 0.0, 0.0, 0.0, 0.0, 0.0, 0.0, 0.0, 0.0, 0.0, 0.0, 0.0, 0.0, 0.0, 0.0, 0.0, 0.0, 0.0, 0.0, 0.0, 0.0, 0.0, 0.0, 0.0, 0.0, 0.0, 0.0, 0.0, 0.0, 0.0, 0.0, 0.0, 0.0, 0.0, 0.0, 0.0, 0.0, 0.0, 0.0, 0.0, 0.0, 0.0, 0.0, 0.0, 0.0, 0.0, 0.0, 0.0, 0.0, 0.0, 0.0, 0.0, 0.0, 0.0, 0.0, 0.0, 0.0, 0.0, 0.0, 0.0, 0.0, 0.0, 0.0, 0.0, 0.0, 0.0, 0.0, 0.0, 0.0, 0.0, 0.0, 0.0, 0.0, 0.0, 0.0, 0.0, 0.0, 0.0, 0.0, 0.0, 0.0, 0.0, 0.0, 0.0, 0.0, 0.0, 0.0, 0.0, 0.0, 0.0, 0.0, 0.0, 0.0, 0.0, 0.0, 0.0, 0.0, 0.0, 0.0, 0.0, 0.0, 0.0, 0.0, 0.0, 0.0, 0.0, 0.0, 0.0, 0.0, 0.0, 0.0, 0.0, 0.0, 0.0, 0.0, 0.0, 0.0, 0.0, 0.0, 0.0, 0.0, 0.0, 0.0, 0.0, 0.0, 0.0, 0.0, 0.0, 0.0, 0.0, 0.0, 0.0, 0.0, 0.0, 0.0, 0.0, 0.0, 0.0, 0.0, 0.0, 0.0, 0.0, 0.0, 0.0, 0.0, 0.0, 0.0, 0.0, 0.0, 0.0, 0.0, 0.0, 0.0, 0.0, 0.0, 0.0, 0.0, 0.0, 0.0, 0.0, 0.0, 0.0, 0.0, 0.0, 0.0, 0.0, 0.0, 0.0, 0.0, 0.0, 0.0, 0.0, 0.0, 0.0, 0.0, 0.0, 0.0, 0.0, 0.0, 0.0, 0.0, 0.0, 0.0, 0.0, 0.0, 0.0, 0.0, 0.0, 0.0, 0.0, 0.0, 0.0, 0.0, 0.0, 0.0, 0.0, 0.0, 0.0, 0.0, 0.0, 0.0, 0.0, 0.0, 0.0, 0.0, 0.0, 0.0, 0.0, 0.0, 0.0, 0.0, 0.0, 0.0, 0.0, 0.0, 0.0, 0.0, 0.0, 0.0, 0.0, 0.0, 0.0, 0.0, 0.0, 0.0, 0.0, 0.0, 0.0, 0.0, 0.0, 0.0, 0.0, 0.0, 0.0, 0.0, 0.0, 0.0, 0.0, 0.0, 0.0, 0.0, 0.0, 0.0, 0.0, 0.0, 0.0, 0.0, 0.0, 0.0, 0.0, 0.0, 0.0, 0.0, 0.0, 0.0, 0.0, 0.0, 0.0, 0.0, 0.0, 0.0, 0.0, 0.0, 0.0, 0.0, 0.0, 0.0, 0.0, 0.0, 0.0, 0.0, 0.0, 0.0, 0.0, 0.0, 0.0, 0.0, 0.0, 0.0, 0.0, 0.0, 0.0, 0.0, 0.0, 0.0, 0.0, 0.0, 0.0, 0.0, 0.0, 0.0, 0.0, 0.0, 0.0, 0.0, 0.0, 0.0, 0.0, 0.0, 0.0, 0.0, 0.0, 0.0, 0.0, 0.0, 0.0, 0.0, 0.0, 0.0, 0.0, 0.0, 0.0, 0.0, 0.0, 0.0, 0.0, 0.0, 0.0, 0.0, 0.0, 0.0, 0.0, 0.0, 0.0, 0.0, 0.0, 0.0, 0.0, 0.0, 0.0, 0.0, 0.0, 0.0, 0.0, 0.0, 0.0, 0.0, 0.0, 0.0, 0.0, 0.0, 0.0, 0.0, 0.0, 0.0, 0.0, 0.0, 0.0, 0.0, 0.0, 0.0, 0.0, 0.0, 0.0, 0.0, 0.0, 0.0, 0.0, 0.0, 0.0, 0.0, 0.0, 0.0, 0.0, 0.0, 0.0, 0.0, 0.0, 0.0, 0.0, 0.0, 0.0, 0.0, 0.0, 0.0, 0.0, 0.0, 0.0, 0.0, 0.0, 0.0, 0.0, 0.0, 0.0, 0.0, 0.0, 0.0, 0.0, 0.0, 0.0, 0.0, 0.0, 0.0, 0.0, 0.0, 0.0, 0.0, 0.0, 0.0, 0.0, 0.0, 0.0, 0.0, 0.0, 0.0, 0.0, 0.0, 0.0, 0.0, 0.0, 0.0, 0.0, 0.0, 0.0, 0.0, 0.0, 0.0, 0.0, 0.0, 0.0, 0.0, 0.0, 0.0, 0.0, 0.0, 0.0, 0.0, 0.0, 0.0, 0.0, 0.0, 0.0, 0.0, 0.0, 0.0, 0.0, 0.0, 0.0, 0.0, 0.0, 0.0, 0.0, 0.0, 0.0, 0.0, 0.0, 0.0, 0.0, 0.0, 0.0, 0.0, 0.0, 0.0, 0.0, 0.0, 0.0, 0.0, 0.0, 0.0, 0.0, 0.0, 0.0, 0.0, 0.0, 0.0, 0.0, 0.0, 0.0, 0.0, 0.0, 0.0, 0.0, 0.0, 0.0, 0.0, 0.0, 0.0, 0.0, 0.0, 0.0, 0.0, 0.0, 0.0, 0.0, 0.0, 0.0, 0.0, 0.0, 0.0, 0.0, 0.0, 0.0, 0.0, 0.0, 0.0, 0.0, 0.0, 0.0, 0.0, 0.0, 0.0, 0.0, 0.0, 0.0, 0.0, 0.0, 0.0, 0.0, 0.0, 0.0, 0.0, 0.0, 0.0, 0.0, 0.0, 0.0, 0.0, 0.0, 0.0, 0.0, 0.0, 0.0, 0.0, 0.0, 0.0, 0.0, 0.0, 0.0, 0.0, 0.0, 0.0, 0.0, 0.0, 0.0, 0.0, 0.0, 0.0, 0.0, 0.0, 0.0, 0.0, 0.0, 0.0, 0.0, 0.0, 0.0, 0.0, 0.0, 0.0, 0.0, 0.0, 0.0, 0.0, 0.0, 0.0, 0.0, 0.0, 0.0, 0.0, 0.0, 0.0, 0.0, 0.0, 0.0, 0.0, 0.0, 0.0, 0.0, 0.0, 0.0, 0.0, 0.0, 0.0, 0.0, 0.0, 0.0, 0.0, 0.0, 0.0, 0.0, 0.0, 0.0, 0.0, 0.0, 0.0, 0.0, 0.0, 0.0, 0.0, 0.0, 0.0, 0.0, 0.0, 0.0, 0.0, 0.0, 0.0, 0.0, 0.0, 0.0, 0.0, 0.0, 0.0, 0.0, 0.0, 0.0, 0.0, 0.0, 0.0, 0.0, 0.0, 0.0, 0.0, 0.0, 0.0, 0.0, 0.0, 0.0, 0.0, 0.0, 0.0, 0.0, 0.0, 0.0, 0.0, 0.0, 0.0, 0.0, 0.0, 0.0, 0.0, 0.0, 0.0, 0.0, 0.0, 0.0, 0.0, 0.0, 0.0, 0.0, 0.0, 0.0, 0.0, 0.0, 0.0, 0.0, 0.0, 0.0, 0.0, 0.0, 0.0, 0.0, 0.0, 0.0, 0.0, 0.0, 0.0, 0.0, 0.0, 0.0, 0.0, 0.0, 0.0, 0.0, 0.0, 0.0, 0.0, 0.0, 0.0, 0.0, 0.0, 0.0, 0.0, 0.0, 0.0, 0.0, 0.0, 0.0, 0.0, 0.0, 0.0, 0.0, 0.0, 0.0, 0.0, 0.0, 0.0, 0.0, 0.0, 0.0, 0.0, 0.0, 0.0, 0.0, 0.0, 0.0, 0.0, 0.0, 0.0, 0.0, 0.0, 0.0, 0.0, 0.0, 0.0, 0.0, 0.0, 0.0, 0.0, 0.0, 0.0, 0.0, 0.0, 0.0, 0.0, 0.0, 0.0, 0.0, 0.0, 0.0, 0.0, 0.0, 0.0, 0.0, 0.0, 0.0, 0.0, 0.0, 0.0, 0.0, 0.0, 0.0, 0.0, 0.0, 0.0, 0.0, 0.0, 0.0, 0.0, 0.0, 0.0, 0.0, 0.0, 0.0, 0.0, 0.0, 0.0, 0.0, 0.0, 0.0, 0.0, 0.0, 0.0, 0.0, 0.0, 0.0, 0.0, 0.0, 0.0, 0.0, 0.0, 0.0, 0.0, 0.0, 0.0, 0.0, 0.0, 0.0, 0.0, 0.0, 0.0, 0.0, 0.0, 0.0, 0.0, 0.0, 0.0, 0.0, 0.0, 0.0, 0.0, 0.0, 0.0, 0.0, 0.0, 0.0, 0.0, 0.0, 0.0, 0.0, 0.0, 0.0, 0.0, 0.0, 0.0, 0.0, 0.0, 0.0, 0.0, 0.0, 0.0, 0.0, 0.0, 0.0, 0.0, 0.0, 0.0, 0.0, 0.0, 0.0, 0.0, 0.0, 0.0, 0.0, 0.0, 0.0, 0.0, 0.0, 0.0, 0.0, 0.0, 0.0, 0.0, 0.0, 0.0, 0.0, 0.0, 0.0, 0.0, 0.0, 0.0, 0.0, 0.0, 0.0, 0.0, 0.0, 0.0, 0.0, 0.0, 0.0, 0.0, 0.0, 0.0, 0.0, 0.0, 0.0, 0.0, 0.0, 0.0, 0.0, 0.0, 0.0, 0.0, 0.0, 0.0, 0.0, 0.0, 0.0, 0.0, 0.0, 0.0, 0.0, 0.0, 0.0, 0.0, 0.0, 0.0, 0.0, 0.0, 0.0, 0.0, 0.0, 0.0, 0.0, 0.0, 0.0, 0.0, 0.0, 0.0, 0.0, 0.0, 0.0, 0.0, 0.0, 0.0, 0.0, 0.0, 0.0, 0.0, 0.0, 0.0, 0.0, 0.0, 0.0, 0.0, 0.0, 0.0, 0.0, 0.0, 0.0, 0.0, 0.0, 0.0, 0.0, 0.0, 0.0, 0.0, 0.0, 0.0, 0.0, 0.0, 0.0, 0.0, 0.0, 0.0, 0.0, 0.0, 0.0, 0.0, 0.0, 0.0, 0.0, 0.0, 0.0, 0.0, 0.0, 0.0, 0.0, 0.0, 0.0, 0.0, 0.0, 0.0, 0.0, 0.0, 0.0, 0.0, 0.0, 0.0, 0.0, 0.0, 0.0, 0.0, 0.0, 0.0, 0.0, 0.0, 0.0, 0.0, 0.0, 0.0, 0.0, 0.0, 0.0, 0.0, 0.0, 0.0, 0.0, 0.0, 0.0, 0.0, 0.0, 0.0, 0.0, 0.0, 0.0, 0.0, 0.0, 0.0, 0.0, 0.0, 0.0, 0.0, 0.0, 0.0, 0.0, 0.0, 0.0, 0.0, 0.0, 0.0, 0.0, 0.0, 0.0, 0.0, 0.0, 0.0, 0.0, 0.0, 0.0, 0.0, 0.0, 0.0, 0.0, 0.0, 0.0, 0.0, 0.0, 0.0, 0.0, 0.0, 0.0, 0.0, 0.0, 0.0, 0.0, 0.0, 0.0, 0.0, 0.0, 0.0, 0.0, 0.0, 0.0, 0.0, 0.0, 0.0, 0.0, 0.0, 0.0, 0.0, 0.0, 0.0, 0.0, 0.0, 0.0, 0.0, 0.0, 0.0, 0.0, 0.0, 0.0, 0.0, 0.0, 0.0, 0.0, 0.0, 0.0, 0.0, 0.0, 0.0, 0.0, 0.0, 0.0, 0.0, 0.0, 0.0, 0.0, 0.0, 0.0, 0.0, 0.0, 0.0, 0.0, 0.0, 0.0, 0.0, 0.0, 0.0, 0.0, 0.0, 0.0, 0.0, 0.0, 0.0, 0.0, 0.0, 0.0, 0.0, 0.0, 0.0, 0.0, 0.0, 0.0, 0.0, 0.0, 0.0, 0.0, 0.0, 0.0, 0.0, 0.0, 0.0, 0.0, 0.0, 0.0, 0.0, 0.0, 0.0, 0.0, 0.0, 0.0, 0.0, 0.0, 0.0, 0.0, 0.0, 0.0, 0.0, 0.0, 0.0, 0.0, 0.0, 0.0, 0.0, 0.0, 0.0, 0.0, 0.0, 0.0, 0.0, 0.0, 0.0, 0.0, 0.0, 0.0, 0.0, 0.0, 0.0, 0.0, 0.0, 0.0, 0.0, 0.0, 0.0, 0.0, 0.0, 0.0, 0.0, 0.0, 0.0, 0.0, 0.0, 0.0, 0.0, 0.0, 0.0, 0.0, 0.0, 0.0, 0.0, 0.0, 0.0, 0.0, 0.0, 0.0, 0.0, 0.0, 0.0, 0.0, 0.0, 0.0, 0.0, 0.0, 0.0, 0.0, 0.0, 0.0, 0.0, 0.0, 0.0, 0.0, 0.0, 0.0, 0.0, 0.0, 0.0, 0.0, 0.0, 0.0, 0.0, 0.0, 0.0, 0.0, 0.0, 0.0, 0.0, 0.0, 0.0, 0.0, 0.0, 0.0, 0.0, 0.0, 0.0, 0.0, 0.0, 0.0, 0.0, 0.0, 0.0, 0.0, 0.0, 0.0, 0.0, 0.0, 0.0, 0.0, 0.0, 0.0, 0.0, 0.0, 0.0, 0.0, 0.0, 0.0, 0.0, 0.0, 0.0, 0.0, 0.0, 0.0, 0.0, 0.0, 0.0, 0.0, 0.0, 0.0, 0.0, 0.0, 0.0, 0.0, 0.0, 0.0, 0.0, 0.0, 0.0, 0.0, 0.0, 0.0, 0.0, 0.0, 0.0, 0.0, 0.0, 0.0, 0.0, 0.0, 0.0, 0.0, 0.0, 0.0, 0.0, 0.0, 0.0, 0.0, 0.0, 0.0, 0.0, 0.0, 0.0, 0.0, 0.0, 0.0, 0.0, 0.0, 0.0, 0.0, 0.0, 0.0, 0.0, 0.0, 0.0, 0.0, 0.0, 0.0, 0.0, 0.0, 0.0, 0.0, 0.0, 0.0, 0.0, 0.0, 0.0, 0.0, 0.0, 0.0, 0.0, 0.0, 0.0, 0.0, 0.0, 0.0, 0.0, 0.0, 0.0, 0.0, 0.0, 0.0, 0.0, 0.0, 0.0, 0.0, 0.0, 0.0, 0.0, 0.0, 0.0, 0.0, 0.0, 0.0, 0.0, 0.0, 0.0, 0.0, 0.0, 0.0, 0.0, 0.0, 0.0, 0.0, 0.0, 0.0, 0.0, 0.0, 0.0, 0.0, 0.0, 0.0, 0.0, 0.0, 0.0, 0.0, 0.0, 0.0, 0.0, 0.0, 0.0, 0.0, 0.0, 0.0, 0.0, 0.0, 0.0, 0.0, 0.0, 0.0, 0.0, 0.0, 0.0, 0.0, 0.0, 0.0, 0.0, 0.0, 0.0, 0.0, 0.0, 0.0, 0.0, 0.0, 0.0, 0.0, 0.0, 0.0, 0.0, 0.0, 0.0, 0.0, 0.0, 0.0, 0.0, 0.0, 0.0, 0.0, 0.0, 0.0, 0.0, 0.0, 0.0, 0.0, 0.0, 0.0, 0.0, 0.0, 0.0, 0.0, 0.0, 0.0, 0.0, 0.0, 0.0, 0.0, 0.0, 0.0, 0.0, 0.0, 0.0, 0.0, 0.0, 0.0, 0.0, 0.0, 0.0, 0.0, 0.0, 0.0, 0.0, 0.0, 0.0, 0.0, 0.0, 0.0, 0.0, 0.0, 0.0, 0.0, 0.0, 0.0, 0.0, 0.0, 0.0, 0.0, 0.0, 0.0, 0.0, 0.0, 0.0, 0.0, 0.0, 0.0, 0.0, 0.0, 0.0, 0.0, 0.0, 0.0, 0.0, 0.0, 0.0, 0.0, 0.0, 0.0, 0.0, 0.0, 0.0, 0.0, 0.0, 0.0, 0.0, 0.0, 0.0, 0.0, 0.0, 0.0, 0.0, 0.0, 0.0, 0.0, 0.0, 0.0, 0.0, 0.0, 0.0, 0.0, 0.0, 0.0, 0.0, 0.0, 0.0, 0.0, 0.0, 0.0, 0.0, 0.0, 0.0, 0.0, 0.0, 0.0, 0.0, 0.0, 0.0, 0.0, 0.0, 0.0, 0.0, 0.0, 0.0, 0.0, 0.0, 0.0, 0.0, 0.0, 0.0, 0.0, 0.0, 0.0, 0.0, 0.0, 0.0, 0.0, 0.0, 0.0, 0.0, 0.0, 0.0, 0.0, 0.0, 0.0, 0.0, 0.0, 0.0, 0.0, 0.0, 0.0, 0.0, 0.0, 0.0, 0.0, 0.0, 0.0, 0.0, 0.0, 0.0, 0.0, 0.0, 0.0, 0.0, 0.0, 0.0, 0.0, 0.0, 0.0, 0.0, 0.0, 0.0, 0.0, 0.0, 0.0, 0.0, 0.0, 0.0, 0.0, 0.0, 0.0, 0.0, 0.0, 0.0, 0.0, 0.0, 0.0, 0.0, 0.0, 0.0, 0.0, 0.0, 0.0, 0.0, 0.0, 0.0, 0.0, 0.0, 0.0, 0.0, 0.0, 0.0, 0.0, 0.0, 0.0, 0.0, 0.0, 0.0, 0.0, 0.0, 0.0, 0.0, 0.0, 0.0, 0.0, 0.0, 0.0, 0.0, 0.0, 0.0, 0.0, 0.0, 0.0, 0.0, 0.0, 0.0, 0.0, 0.0, 0.0, 0.0, 0.0, 0.0, 0.0, 0.0, 0.0, 0.0, 0.0, 0.0, 0.0, 0.0, 0.0, 0.0, 0.0, 0.0, 0.0, 0.0, 0.0, 0.0, 0.0, 0.0, 0.0, 0.0, 0.0, 0.0, 0.0, 0.0, 0.0, 0.0, 0.0, 0.0, 0.0, 0.0, 0.0, 0.0, 0.0, 0.0, 0.0, 0.0, 0.0, 0.0, 0.0, 0.0, 0.0, 0.0, 0.0, 0.0, 0.0, 0.0, 0.0, 0.0, 0.0, 0.0, 0.0, 0.0, 0.0, 0.0, 0.0, 0.0, 0.0, 0.0, 0.0, 0.0, 0.0, 0.0, 0.0, 0.0, 0.0, 0.0, 0.0, 0.0, 0.0, 0.0, 0.0, 0.0, 0.0, 0.0, 0.0, 0.0, 0.0, 0.0, 0.0, 0.0, 0.0, 0.0, 0.0, 0.0, 0.0, 0.0, 0.0, 0.0, 0.0, 0.0, 0.0, 0.0, 0.0, 0.0, 0.0, 0.0, 0.0, 0.0, 0.0, 0.0, 0.0, 0.0, 0.0, 0.0, 0.0, 0.0, 0.0, 0.0, 0.0, 0.0, 0.0, 0.0, 0.0, 0.0, 0.0, 0.0, 0.0, 0.0, 0.0, 0.0, 0.0, 0.0, 0.0, 0.0, 0.0, 0.0, 0.0, 0.0, 0.0, 0.0, 0.0, 0.0, 0.0, 0.0, 0.0, 0.0, 0.0, 0.0, 0.0, 0.0, 0.0, 0.0, 0.0, 0.0, 0.0, 0.0, 0.0, 0.0, 0.0, 0.0, 0.0, 0.0, 0.0, 0.0, 0.0, 0.0, 0.0, 0.0, 0.0, 0.0, 0.0, 0.0, 0.0, 0.0, 0.0, 0.0, 0.0, 0.0, 0.0, 0.0, 0.0, 0.0, 0.0, 0.0, 0.0, 0.0, 0.0, 0.0, 0.0, 0.0, 0.0, 0.0, 0.0, 0.0, 0.0, 0.0, 0.0, 0.0, 0.0, 0.0, 0.0, 0.0, 0.0, 0.0, 0.0, 0.0, 0.0, 0.0, 0.0, 0.0, 0.0, 0.0, 0.0, 0.0, 0.0, 0.0, 0.0, 0.0, 0.0, 0.0, 0.0, 0.0, 0.0, 0.0, 0.0, 0.0, 0.0, 0.0, 0.0, 0.0, 0.0, 0.0, 0.0, 0.0, 0.0, 0.0, 0.0, 0.0, 0.0, 0.0, 0.0, 0.0, 0.0, 0.0, 0.0, 0.0, 0.0, 0.0, 0.0, 0.0, 0.0, 0.0, 0.0, 0.0, 0.0, 0.0, 0.0, 0.0, 0.0, 0.0, 0.0, 0.0, 0.0, 0.0, 0.0, 0.0, 0.0, 0.0, 0.0, 0.0, 0.0, 0.0, 0.0, 0.0, 0.0, 0.0, 0.0, 0.0, 0.0, 0.0, 0.0, 0.0, 0.0, 0.0, 0.0, 0.0, 0.0, 0.0, 0.0, 0.0, 0.0, 0.0, 0.0, 0.0, 0.0, 0.0, 0.0, 0.0, 0.0, 0.0, 0.0, 0.0, 0.0, 0.0, 0.0, 0.0, 0.0, 0.0, 0.0, 0.0, 0.0, 0.0, 0.0, 0.0, 0.0, 0.0, 0.0, 0.0, 0.0, 0.0, 0.0, 0.0, 0.0, 0.0, 0.0, 0.0, 0.0, 0.0, 0.0, 0.0, 0.0, 0.0, 0.0, 0.0, 0.0, 0.0, 0.0, 0.0, 0.0, 0.0, 0.0, 0.0, 0.0, 0.0, 0.0, 0.0, 0.0, 0.0, 0.0, 0.0, 0.0, 0.0, 0.0, 0.0, 0.0, 0.0, 0.0, 0.0, 0.0, 0.0, 0.0, 0.0, 0.0, 0.0, 0.0, 0.0, 0.0, 0.0, 0.0, 0.0, 0.0, 0.0, 0.0, 0.0, 0.0, 0.0, 0.0, 0.0, 0.0, 0.0, 0.0, 0.0, 0.0, 0.0, 0.0, 0.0, 0.0, 0.0, 0.0, 0.0, 0.0, 0.0, 0.0, 0.0, 0.0, 0.0, 0.0, 0.0, 0.0, 0.0, 0.0, 0.0, 0.0, 0.0, 0.0, 0.0, 0.0, 0.0, 0.0, 0.0, 0.0, 0.0, 0.0, 0.0, 0.0, 0.0, 0.0, 0.0, 0.0, 0.0, 0.0, 0.0, 0.0, 0.0, 0.0, 0.0, 0.0, 0.0, 0.0, 0.0, 0.0, 0.0, 0.0, 0.0, 0.0, 0.0, 0.0, 0.0, 0.0, 0.0, 0.0, 0.0, 0.0, 0.0, 0.0, 0.0, 0.0, 0.0, 0.0, 0.0, 0.0, 0.0, 0.0, 0.0, 0.0, 0.0, 0.0, 0.0, 0.0, 0.0, 0.0, 0.0, 0.0, 0.0, 0.0, 0.0, 0.0, 0.0, 0.0, 0.0, 0.0, 0.0, 0.0, 0.0, 0.0, 0.0, 0.0, 0.0, 0.0, 0.0, 0.0, 0.0, 0.0, 0.0, 0.0, 0.0, 0.0, 0.0, 0.0, 0.0, 0.0, 0.0, 0.0, 0.0, 0.0, 0.0, 0.0, 0.0, 0.0, 0.0, 0.0, 0.0, 0.0, 0.0, 0.0, 0.0, 0.0, 0.0, 0.0, 0.0, 0.0, 0.0, 0.0, 0.0, 0.0, 0.0, 0.0, 0.0, 0.0, 0.0, 0.0, 0.0, 0.0, 0.0, 0.0, 0.0, 0.0, 0.0, 0.0, 0.0, 0.0, 0.0, 0.0, 0.0, 0.0, 0.0, 0.0, 0.0, 0.0, 0.0, 0.0, 0.0, 0.0, 0.0, 0.0, 0.0, 0.0, 0.0, 0.0, 0.0, 0.0, 0.0, 0.0, 0.0, 0.0, 0.0, 0.0, 0.0, 0.0, 0.0, 0.0, 0.0, 0.0, 0.0, 0.0, 0.0, 0.0, 0.0, 0.0, 0.0, 0.0, 0.0, 0.0, 0.0, 0.0, 0.0, 0.0, 0.0, 0.0, 0.0, 0.0, 0.0, 0.0, 0.0, 0.0, 0.0, 0.0, 0.0, 0.0, 0.0, 0.0, 0.0, 0.0, 0.0, 0.0, 0.0, 0.0, 0.0, 0.0, 0.0, 0.0, 0.0, 0.0, 0.0, 0.0, 0.0, 0.0, 0.0, 0.0, 0.0, 0.0, 0.0, 0.0, 0.0, 0.0, 0.0, 0.0, 0.0, 0.0, 0.0, 0.0, 0.0, 0.0, 0.0, 0.0, 0.0, 0.0, 0.0, 0.0, 0.0, 0.0, 0.0, 0.0, 0.0, 0.0, 0.0, 0.0, 0.0, 0.0, 0.0, 0.0, 0.0, 0.0, 0.0, 0.0, 0.0, 0.0, 0.0, 0.0, 0.0, 0.0, 0.0, 0.0, 0.0, 0.0, 0.0, 0.0, 0.0, 0.0, 0.0, 0.0, 0.0, 0.0, 0.0, 0.0, 0.0, 0.0, 0.0, 0.0, 0.0, 0.0, 0.0, 0.0, 0.0, 0.0, 0.0, 0.0, 0.0, 0.0, 0.0, 0.0, 0.0, 0.0, 0.0, 0.0, 0.0, 0.0, 0.0, 0.0, 0.0, 0.0, 0.0, 0.0, 0.0, 0.0, 0.0, 0.0, 0.0, 0.0, 0.0, 0.0, 0.0, 0.0, 0.0, 0.0, 0.0, 0.0, 0.0, 0.0, 0.0, 0.0, 0.0, 0.0, 0.0, 0.0, 0.0, 0.0, 0.0, 0.0, 0.0, 0.0, 0.0, 0.0, 0.0, 0.0, 0.0, 0.0, 0.0, 0.0, 0.0, 0.0, 0.0, 0.0, 0.0, 0.0, 0.0, 0.0, 0.0, 0.0, 0.0, 0.0, 0.0, 0.0, 0.0, 0.0, 0.0, 0.0, 0.0, 0.0, 0.0, 0.0, 0.0, 0.0, 0.0, 0.0, 0.0, 0.0, 0.0, 0.0, 0.0, 0.0, 0.0, 0.0, 0.0, 0.0, 0.0, 0.0, 0.0, 0.0, 0.0, 0.0, 0.0, 0.0, 0.0, 0.0, 0.0, 0.0, 0.0, 0.0, 0.0, 0.0, 0.0, 0.0, 0.0, 0.0, 0.0, 0.0, 0.0, 0.0, 0.0, 0.0, 0.0, 0.0, 0.0, 0.0, 0.0, 0.0, 0.0, 0.0, 0.0, 0.0, 0.0, 0.0, 0.0, 0.0, 0.0, 0.0, 0.0, 0.0, 0.0, 0.0, 0.0, 0.0, 0.0, 0.0, 0.0, 0.0, 0.0, 0.0, 0.0, 0.0, 0.0, 0.0, 0.0, 0.0, 0.0, 0.0, 0.0, 0.0, 0.0, 0.0, 0.0, 0.0, 0.0, 0.0, 0.0, 0.0, 0.0, 0.0, 0.0, 0.0, 0.0, 0.0, 0.0, 0.0, 0.0, 0.0, 0.0, 0.0, 0.0, 0.0, 0.0, 0.0, 0.0, 0.0, 0.0, 0.0, 0.0, 0.0, 0.0, 0.0, 0.0, 0.0, 0.0, 0.0, 0.0, 0.0, 0.0, 0.0, 0.0, 0.0, 0.0, 0.0, 0.0, 0.0, 0.0, 0.0, 0.0, 0.0, 0.0, 0.0, 0.0, 0.0, 0.0, 0.0, 0.0, 0.0, 0.0, 0.0, 0.0, 0.0, 0.0, 0.0, 0.0, 0.0, 0.0, 0.0, 0.0, 0.0, 0.0, 0.0, 0.0, 0.0, 0.0, 0.0, 0.0, 0.0, 0.0, 0.0, 0.0, 0.0, 0.0, 0.0, 0.0, 0.0, 0.0, 0.0, 0.0, 0.0, 0.0, 0.0, 0.0, 0.0, 0.0, 0.0, 0.0, 0.0, 0.0, 0.0, 0.0, 0.0, 0.0, 0.0, 0.0, 0.0, 0.0, 0.0, 0.0, 0.0, 0.0, 0.0, 0.0, 0.0, 0.0, 0.0, 0.0, 0.0, 0.0, 0.0, 0.0, 0.0, 0.0, 0.0, 0.0, 0.0, 0.0, 0.0, 0.0, 0.0, 0.0, 0.0, 0.0, 0.0, 0.0, 0.0, 0.0, 0.0, 0.0, 0.0, 0.0, 0.0, 0.0, 0.0, 0.0, 0.0, 0.0, 0.0, 0.0, 0.0, 0.0, 0.0, 0.0, 0.0, 0.0, 0.0, 0.0, 0.0, 0.0, 0.0, 0.0, 0.0, 0.0, 0.0, 0.0, 0.0, 0.0, 0.0, 0.0, 0.0, 0.0, 0.0, 0.0, 0.0, 0.0, 0.0, 0.0, 0.0, 0.0, 0.0, 0.0, 0.0, 0.0, 0.0, 0.0, 0.0, 0.0, 0.0, 0.0, 0.0, 0.0, 0.0, 0.0, 0.0, 0.0, 0.0, 0.0, 0.0, 0.0, 0.0, 0.0, 0.0, 0.0, 0.0, 0.0, 0.0, 0.0, 0.0, 0.0, 0.0, 0.0, 0.0, 0.0, 0.0, 0.0, 0.0, 0.0, 0.0, 0.0, 0.0, 0.0, 0.0, 0.0, 0.0, 0.0, 0.0, 0.0, 0.0, 0.0, 0.0, 0.0, 0.0, 0.0, 0.0, 0.0, 0.0, 0.0, 0.0, 0.0, 0.0, 0.0, 0.0, 0.0, 0.0, 0.0, 0.0, 0.0, 0.0, 0.0, 0.0, 0.0, 0.0, 0.0, 0.0, 0.0, 0.0, 0.0, 0.0, 0.0, 0.0, 0.0, 0.0, 0.0, 0.0, 0.0, 0.0, 0.0, 0.0, 0.0, 0.0, 0.0, 0.0, 0.0, 0.0, 0.0, 0.0, 0.0, 0.0, 0.0, 0.0, 0.0, 0.0, 0.0, 0.0, 0.0, 0.0, 0.0, 0.0, 0.0, 0.0, 0.0, 0.0, 0.0, 0.0, 0.0, 0.0, 0.0, 0.0, 0.0, 0.0, 0.0, 0.0, 0.0, 0.0, 0.0, 0.0, 0.0, 0.0, 0.0, 0.0, 0.0, 0.0, 0.0, 0.0, 0.0, 0.0, 0.0, 0.0, 0.0, 0.0, 0.0, 0.0, 0.0, 0.0, 0.0, 0.0, 0.0, 0.0, 0.0, 0.0, 0.0, 0.0, 0.0, 0.0, 0.0, 0.0, 0.0, 0.0, 0.0, 0.0, 0.0, 0.0, 0.0, 0.0, 0.0, 0.0, 0.0, 0.0, 0.0, 0.0, 0.0, 0.0, 0.0, 0.0, 0.0, 0.0, 0.0, 0.0, 0.0, 0.0, 0.0, 0.0, 0.0, 0.0, 0.0, 0.0, 0.0, 0.0, 0.0, 0.0, 0.0, 0.0, 0.0, 0.0, 0.0, 0.0, 0.0, 0.0, 0.0, 0.0, 0.0, 0.0, 0.0, 0.0, 0.0, 0.0, 0.0, 0.0, 0.0, 0.0, 0.0, 0.0, 0.0, 0.0, 0.0, 0.0, 0.0, 0.0, 0.0, 0.0, 0.0, 0.0, 0.0, 0.0, 0.0, 0.0, 0.0, 0.0, 0.0, 0.0, 0.0, 0.0, 0.0, 0.0, 0.0, 0.0, 0.0, 0.0, 0.0, 0.0, 0.0, 0.0, 0.0, 0.0, 0.0, 0.0])
me_plane_004.update()
me_x = bpy.data.meshes.new('立方体')
me_x.from_pydata([(-0.5, -0.5, -0.5), (-0.5, -0.5, 0.5), (-0.5, 0.5, -0.5), (-0.5, 0.5, 0.5), (0.5, -0.5, -0.5), (0.5, -0.5, 0.5), (0.5, 0.5, -0.5), (0.5, 0.5, 0.5)], [], [(0, 1, 3, 2), (2, 3, 7, 6), (6, 7, 5, 4), (4, 5, 1, 0), (2, 6, 4, 0), (7, 3, 1, 5)])
_uv = me_x.uv_layers.new(name='UV 贴图')
_uv.uv.foreach_set('vector', [0.375, 0.0, 0.625, 0.0, 0.625, 0.25, 0.375, 0.25, 0.375, 0.25, 0.625, 0.25, 0.625, 0.5, 0.375, 0.5, 0.375, 0.5, 0.625, 0.5, 0.625, 0.75, 0.375, 0.75, 0.375, 0.75, 0.625, 0.75, 0.625, 1.0, 0.375, 1.0, 0.125, 0.5, 0.375, 0.5, 0.375, 0.75, 0.125, 0.75, 0.625, 0.5, 0.875, 0.5, 0.875, 0.75, 0.625, 0.75])
me_x.update()
me_cube = bpy.data.meshes.new('Cube')
me_cube.from_pydata([(-0.5, -0.5, -0.5), (-0.5, -0.5, 0.5), (-0.5, 0.5, -0.5), (-0.5, 0.5, 0.5), (0.5, -0.5, -0.5), (0.5, -0.5, 0.5), (0.5, 0.5, -0.5), (0.5, 0.5, 0.5)], [], [(0, 1, 3, 2), (2, 3, 7, 6), (6, 7, 5, 4), (4, 5, 1, 0), (2, 6, 4, 0), (7, 3, 1, 5)])
_uv = me_cube.uv_layers.new(name='UVMap')
_uv.uv.foreach_set('vector', [0.375, 0.0, 0.625, 0.0, 0.625, 0.25, 0.375, 0.25, 0.375, 0.25, 0.625, 0.25, 0.625, 0.5, 0.375, 0.5, 0.375, 0.5, 0.625, 0.5, 0.625, 0.75, 0.375, 0.75, 0.375, 0.75, 0.625, 0.75, 0.625, 1.0, 0.375, 1.0, 0.125, 0.5, 0.375, 0.5, 0.375, 0.75, 0.125, 0.75, 0.625, 0.5, 0.875, 0.5, 0.875, 0.75, 0.625, 0.75])
me_cube.update()

# ---- objects
ob_light = bpy.data.objects.new('Light', light_light)
ob_camera = bpy.data.objects.new('Camera', cam_camera)
ob_target = bpy.data.objects.new('Target', None)
ob_plane = bpy.data.objects.new('Plane', me_plane)
ob_plane_001 = bpy.data.objects.new('Plane.001', me_plane_001)
ob_plane_002 = bpy.data.objects.new('Plane.002', me_plane_002)
ob_plane_004 = bpy.data.objects.new('Plane.004', me_plane_004)
ob_x = bpy.data.objects.new('世界中心', me_x)
ob_basewood = bpy.data.objects.new('BaseWood', me_cube)

# ---- transforms, parenting, visibility, modifiers, constraints
ob_light.location = (4.076, 1.005, 5.904)
ob_light.rotation_euler = (0.6503, 0.05522, 1.866)
ob_light.lock_rotations_4d = False
ob_light.empty_display_type = 'ARROWS'
ob_light.color = (0.0, 0.0, 0.0, 0.0)
ob_light.lineart.crease_threshold = 0.0
ob_camera.location = (7.359, -6.926, 4.958)
ob_camera.rotation_euler = (1.109, 0.0, 0.8149)
ob_camera.lock_rotations_4d = False
ob_camera.empty_display_type = 'ARROWS'
ob_camera.color = (0.0, 0.0, 0.0, 0.0)
ob_camera.display_type = 'WIRE'
ob_camera.lineart.crease_threshold = 0.0
ob_target.location = (0.0, 1.75, 0.0)
ob_target.rotation_euler = (0.0, -0.0, 1.571)
ob_target.empty_display_type = 'IMAGE'
ob_target.empty_display_size = 20.0
ob_plane.location = (0.785, -0.04476, 0.0)
ob_plane_001.location = (0.0, 0.0, 0.0)
ob_plane_002.location = (0.0, 0.0, 14.85)
ob_plane_004.location = (0.0, 0.0, 0.0)
ob_x.location = (0.0, 0.0, 0.0)
ob_x.scale = (0.01, 0.01, 0.01)
ob_x.hide_render = True
ob_basewood.location = (0.0, 0.0, -0.55)
ob_basewood.scale = (4.0, 1.2, 1.1)

# ---- collection membership
col_x.objects.link(ob_light)
col_x.objects.link(ob_camera)
col_x_2.objects.link(ob_target)
col_x_2.objects.link(ob_plane)
col_x_2.objects.link(ob_plane_001)
col_x_2.objects.link(ob_plane_002)
col_x_2.objects.link(ob_plane_004)
col_x_6.objects.link(ob_x)
col_x_6.objects.link(ob_basewood)
def _layer_coll(name, lc=None):
    lc = lc or bpy.context.view_layer.layer_collection
    for c in lc.children:
        if c.name == name: return c
        r = _layer_coll(name, c)
        if r: return r
_layer_coll('创建_应用修改器').exclude = True
_layer_coll('在渲染中隐藏').exclude = True
_layer_coll('临时').exclude = True
_layer_coll('隐藏').exclude = True
_layer_coll('删除').exclude = True
_layer_coll('过期').exclude = True

# ---- scene / render settings (as saved in the file)
scene.camera = ob_camera
scene.frame_start = 1; scene.frame_end = 300; scene.frame_set(55)
scene.render.engine = 'BLENDER_EEVEE_NEXT'
scene.render.image_settings.color_mode = 'RGB'
scene.render.image_settings.compression = 0
scene.render.resolution_x = 1440
scene.render.resolution_y = 3200
scene.render.fps = 30
scene.render.use_border = True
scene.render.use_crop_to_border = True
scene.render.use_placeholder = True
scene.cycles.sampling_pattern = 'TABULATED_SOBOL'
bpy.context.view_layer.update()
